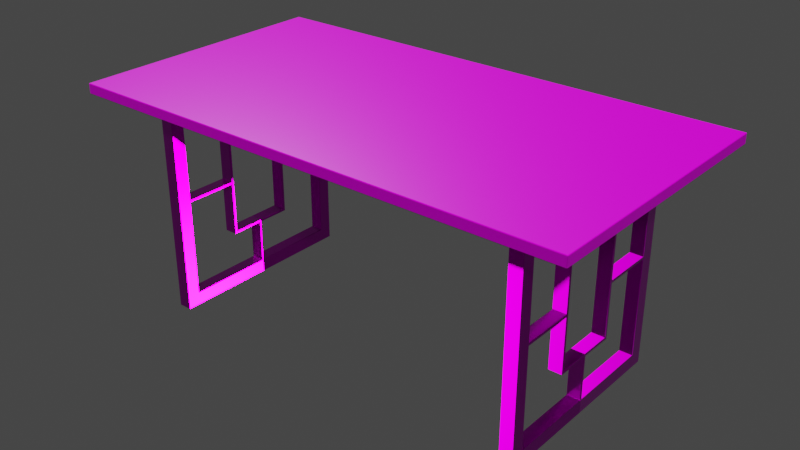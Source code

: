 # Source: Industrial_Table_1_sketchfab.blend  (saved by Blender 2.80.75; exported with 4.5.12 LTS)
import bpy
from mathutils import Matrix  # noqa: F401  (used for matrix-valued properties, if any)

bpy.ops.wm.read_factory_settings(use_empty=True)
scene = bpy.context.scene
scene.name = 'Scene'

# ---- collections
col_collection = bpy.data.collections.new('Collection'); scene.collection.children.link(col_collection)

# ---- images (referenced by path relative to the original .blend; pixels are not part of the script)
import os
ASSET_DIR = os.environ.get("B2B_ASSET_DIR", "")  # directory of the original .blend (textures are referenced by path, not embedded)
HERE = os.path.dirname(os.path.abspath(__file__))  # packed textures are extracted next to this script under _unpacked/

def load_image(name, relpath, width, height, colorspace="sRGB"):
    """Load a texture the original file referenced (path relative to the .blend, or extracted next to this script)."""
    p = next((c for c in (os.path.join(HERE, relpath), os.path.join(ASSET_DIR, relpath)) if relpath and os.path.exists(c)), "")
    if p:
        img = bpy.data.images.load(p, check_existing=True)
        img.name = name
    else:  # same state as the original file: an image datablock whose file is absent (Cycles renders it pink)
        img = bpy.data.images.new(name, width, height)
        img.source = "FILE"
        img.filepath = "//" + (relpath or name)
    img.colorspace_settings.name = colorspace
    return img
img_wood_jpg_001 = load_image('Wood.jpg.001', 'Wood.jpg', 1024, 1024, 'sRGB')
img_wood_normal_jpg_001 = load_image('Wood normal.jpg.001', 'Wood normal.jpg', 1024, 1024, 'Non-Color')
img_steel_normal_tif_001 = load_image('Steel normal.tif.001', 'Steel normal.tif', 1024, 1024, 'Non-Color')
img_steel_roughness_tif_001 = load_image('Steel roughness.tif.001', 'Steel roughness.tif', 1024, 1024, 'Non-Color')
img_steel_jpg_001 = load_image('Steel.jpg.001', 'Steel.jpg', 1024, 1024, 'sRGB')

# ---- materials (node trees are filled in below, after node groups)
mat_table_wood_1 = bpy.data.materials.new('Table wood 1')
mat_table_wood_1.alpha_threshold = 0.0
mat_table_wood_1.use_transparent_shadow = False
mat_table_wood_1.line_color = (0.0, 0.0, 0.0, 1.0)
mat_old_steel = bpy.data.materials.new('Old Steel')
mat_old_steel.use_transparent_shadow = False

# ---- material node trees
mat_table_wood_1.use_nodes = True; mat_table_wood_1.node_tree.nodes.clear()
_N = mat_table_wood_1.node_tree.nodes; _L = mat_table_wood_1.node_tree.links
n0 = _N.new('ShaderNodeOutputMaterial'); n0.name = 'Material Output'; n0.location = (300, 300)
n1 = _N.new('ShaderNodeNormalMap'); n1.name = 'Normal Map'; n1.location = (-281, -107)
n2 = _N.new('ShaderNodeTexImage'); n2.name = 'Image Texture'; n2.location = (-613, 304)
n2.image = img_wood_jpg_001
n3 = _N.new('ShaderNodeBsdfPrincipled'); n3.name = 'Principled BSDF'; n3.location = (10, 300)
n3.distribution = 'GGX'
n3.subsurface_method = 'BURLEY'
n3.inputs[2].default_value = 0.25
n3.inputs[3].default_value = 1.35
n3.inputs[13].default_value = 0.28
n3.inputs[27].default_value = (0.0, 0.0, 0.0, 1.0)
n3.inputs[28].default_value = 1.0
n4 = _N.new('ShaderNodeTexImage'); n4.name = 'Image Texture.001'; n4.location = (-677, -276)
n4.image = img_wood_normal_jpg_001
_L.new(n3.outputs[0], n0.inputs[0])
_L.new(n2.outputs[0], n3.inputs[0])
_L.new(n4.outputs[0], n1.inputs[1])
_L.new(n1.outputs[0], n3.inputs[5])
n0.is_active_output = True
mat_old_steel.use_nodes = True; mat_old_steel.node_tree.nodes.clear()
_N = mat_old_steel.node_tree.nodes; _L = mat_old_steel.node_tree.links
n0 = _N.new('ShaderNodeOutputMaterial'); n0.name = 'Material Output'; n0.location = (300, 300)
n1 = _N.new('ShaderNodeBsdfPrincipled'); n1.name = 'Principled BSDF'; n1.location = (10, 300)
n1.distribution = 'GGX'
n1.subsurface_method = 'BURLEY'
n1.inputs[1].default_value = 1.0
n1.inputs[3].default_value = 2.5
n1.inputs[27].default_value = (0.0, 0.0, 0.0, 1.0)
n1.inputs[28].default_value = 1.0
n2 = _N.new('ShaderNodeTexImage'); n2.name = 'Image Texture'; n2.location = (-570, -201)
n2.image = img_steel_normal_tif_001
n3 = _N.new('ShaderNodeNormalMap'); n3.name = 'Normal Map'; n3.location = (-251, -135)
n4 = _N.new('ShaderNodeTexImage'); n4.name = 'Image Texture.001'; n4.location = (-564, 74)
n4.image = img_steel_roughness_tif_001
n5 = _N.new('ShaderNodeTexImage'); n5.name = 'Image Texture.002'; n5.location = (-752, 332)
n5.image = img_steel_jpg_001
_L.new(n1.outputs[0], n0.inputs[0])
_L.new(n2.outputs[0], n3.inputs[1])
_L.new(n3.outputs[0], n1.inputs[5])
_L.new(n4.outputs[0], n1.inputs[2])
_L.new(n5.outputs[0], n1.inputs[0])
n0.is_active_output = True

# ---- world
world_world = bpy.data.worlds.new('World'); scene.world = world_world
world_world.use_nodes = True; world_world.node_tree.nodes.clear()
_N = world_world.node_tree.nodes; _L = world_world.node_tree.links
n0 = _N.new('ShaderNodeOutputWorld'); n0.name = 'World Output'; n0.location = (300, 300)
n1 = _N.new('ShaderNodeBackground'); n1.name = 'Background'; n1.location = (10, 300)
n1.inputs[0].default_value = (0.05088, 0.05088, 0.05088, 1.0)
_L.new(n1.outputs[0], n0.inputs[0])
n0.is_active_output = True
world_world.color = (0.05088, 0.05088, 0.05088)
world_world.use_sun_shadow = False
world_world.sun_shadow_jitter_overblur = 0.0

# ---- meshes
me_cube = bpy.data.meshes.new('Cube')
me_cube.from_pydata([(0.748, 0.4, 0.673), (0.748, 0.398, 0.675), (0.75, 0.398, 0.673), (0.748, 0.3994, 0.6744), (0.7492, 0.3992, 0.6742), (0.7494, 0.398, 0.6744), (0.7494, 0.3994, 0.673), (0.748, 0.398, 0.645), (0.748, 0.4, 0.647), (0.75, 0.398, 0.647), (0.748, 0.3994, 0.6456), (0.7492, 0.3992, 0.6458), (0.7494, 0.3994, 0.647), (0.7494, 0.398, 0.6456), (0.75, -0.398, 0.673), (0.748, -0.398, 0.675), (0.748, -0.4, 0.673), (0.7494, -0.398, 0.6744), (0.7492, -0.3992, 0.6742), (0.748, -0.3994, 0.6744), (0.7494, -0.3994, 0.673), (0.75, -0.398, 0.647), (0.748, -0.4, 0.647), (0.748, -0.398, 0.645), (0.7494, -0.3994, 0.647), (0.7492, -0.3992, 0.6458), (0.748, -0.3994, 0.6456), (0.7494, -0.398, 0.6456), (-0.748, 0.4, 0.673), (-0.75, 0.398, 0.673), (-0.748, 0.398, 0.675), (-0.7494, 0.3994, 0.673), (-0.7492, 0.3992, 0.6742), (-0.7494, 0.398, 0.6744), (-0.748, 0.3994, 0.6744), (-0.75, 0.398, 0.647), (-0.748, 0.4, 0.647), (-0.748, 0.398, 0.645), (-0.7494, 0.3994, 0.647), (-0.7492, 0.3992, 0.6458), (-0.748, 0.3994, 0.6456), (-0.7494, 0.398, 0.6456), (-0.75, -0.398, 0.673), (-0.748, -0.4, 0.673), (-0.748, -0.398, 0.675), (-0.7494, -0.3994, 0.673), (-0.7492, -0.3992, 0.6742), (-0.748, -0.3994, 0.6744), (-0.7494, -0.398, 0.6744), (-0.748, -0.398, 0.645), (-0.748, -0.4, 0.647), (-0.75, -0.398, 0.647), (-0.748, -0.3994, 0.6456), (-0.7492, -0.3992, 0.6458), (-0.7494, -0.3994, 0.647), (-0.7494, -0.398, 0.6456), (0.5471, 0.0, 0.04), (0.5871, 0.0, 0.04), (0.5871, 0.0, 0.4993), (0.5471, 0.0, 0.4993), (0.5871, 0.0, 0.1687), (0.5471, 0.0, 0.1687), (0.5471, 0.0, 0.6175), (0.5871, 0.0, 0.6175), (-0.5471, 0.0, 0.04), (-0.5871, 0.0, 0.04), (-0.5871, 0.0, 0.4993), (-0.5471, 0.0, 0.4993), (-0.5871, 0.0, 0.1687), (-0.5471, 0.0, 0.1687), (-0.5471, 0.0, 0.6175), (-0.5871, 0.0, 0.6175), (0.5481, 0.258, -1.49e-08), (0.5471, 0.258, 0.001), (0.5481, 0.258, 0.041), (0.5471, 0.259, 0.039), (0.5481, 0.257, 0.04), (0.5481, 0.297, -1.49e-08), (0.5471, 0.297, 0.001), (0.5481, 0.298, 0.001), (0.5471, 0.297, 0.04), (0.5481, 0.298, 0.04), (0.5871, 0.258, 0.001), (0.5861, 0.258, -1.49e-08), (0.5861, 0.257, 0.04), (0.5871, 0.259, 0.039), (0.5861, 0.258, 0.041), (0.5861, 0.297, -1.49e-08), (0.5861, 0.298, 0.001), (0.5871, 0.297, 0.001), (0.5861, 0.298, 0.04), (0.5871, 0.297, 0.04), (0.5471, 0.258, 0.6573), (0.5481, 0.258, 0.6583), (0.5471, 0.297, 0.6573), (0.5481, 0.297, 0.6583), (0.5481, 0.298, 0.6573), (0.5861, 0.298, 0.6573), (0.5861, 0.297, 0.6583), (0.5871, 0.297, 0.6573), (0.5861, 0.258, 0.6583), (0.5871, 0.258, 0.6573), (0.5481, 0.09413, 0.1767), (0.5481, 0.09513, 0.1777), (0.5471, 0.09613, 0.1757), (0.5861, 0.09413, 0.1767), (0.5871, 0.09613, 0.1757), (0.5861, 0.09513, 0.1777), (0.5481, 0.09413, 0.4913), (0.5471, 0.09613, 0.4923), (0.5481, 0.09513, 0.4903), (0.5861, 0.09513, 0.4903), (0.5871, 0.09613, 0.4923), (0.5861, 0.09413, 0.4913), (0.5871, 0.1021, 0.1767), (0.5861, 0.1031, 0.1767), (0.5471, 0.1021, 0.1767), (0.5481, 0.1031, 0.1767), (0.5871, 0.1021, 0.4913), (0.5861, 0.1031, 0.4913), (0.5471, 0.1021, 0.4913), (0.5481, 0.1031, 0.4913), (0.5861, 0.09513, 0.4993), (0.5871, 0.09513, 0.4983), (0.5471, 0.09513, 0.4983), (0.5481, 0.09513, 0.4993), (0.5861, 0.1031, 0.4983), (0.5861, 0.1021, 0.4993), (0.5871, 0.1021, 0.4983), (0.5481, 0.1031, 0.4983), (0.5471, 0.1021, 0.4983), (0.5481, 0.1021, 0.4993), (0.5871, 0.09513, 0.1697), (0.5861, 0.09513, 0.1687), (0.5481, 0.09513, 0.1687), (0.5471, 0.09513, 0.1697), (0.5861, 0.1031, 0.1697), (0.5871, 0.1021, 0.1697), (0.5861, 0.1021, 0.1687), (0.5481, 0.1031, 0.1697), (0.5481, 0.1021, 0.1687), (0.5471, 0.1021, 0.1697), (0.5861, 0.09513, 0.338), (0.5871, 0.09613, 0.338), (0.5471, 0.09613, 0.338), (0.5481, 0.09513, 0.338), (0.5861, 0.1031, 0.339), (0.5871, 0.1021, 0.337), (0.5861, 0.1041, 0.338), (0.5481, 0.1031, 0.339), (0.5481, 0.1041, 0.338), (0.5471, 0.1021, 0.337), (0.5871, 0.09613, 0.33), (0.5861, 0.09513, 0.33), (0.5861, 0.1031, 0.329), (0.5861, 0.1041, 0.33), (0.5871, 0.1021, 0.331), (0.5471, 0.09613, 0.33), (0.5481, 0.09513, 0.33), (0.5471, 0.1021, 0.331), (0.5481, 0.1041, 0.33), (0.5481, 0.1031, 0.329), (0.5861, 0.298, 0.338), (0.5871, 0.297, 0.338), (0.5861, 0.258, 0.339), (0.5861, 0.257, 0.338), (0.5871, 0.259, 0.337), (0.5481, 0.258, 0.339), (0.5471, 0.259, 0.337), (0.5481, 0.257, 0.338), (0.5481, 0.298, 0.338), (0.5471, 0.297, 0.338), (0.5861, 0.258, 0.329), (0.5871, 0.259, 0.331), (0.5861, 0.257, 0.33), (0.5471, 0.297, 0.33), (0.5481, 0.298, 0.33), (0.5871, 0.297, 0.33), (0.5861, 0.298, 0.33), (0.5481, 0.258, 0.329), (0.5481, 0.257, 0.33), (0.5471, 0.259, 0.331), (0.5481, 0.005, 0.1687), (0.5481, 0.004, 0.1677), (0.5471, 0.003, 0.1697), (0.5861, 0.005, 0.1687), (0.5871, 0.003, 0.1697), (0.5861, 0.004, 0.1677), (0.5481, 0.004, 0.1767), (0.5471, 0.004, 0.1757), (0.5871, 0.004, 0.1757), (0.5861, 0.004, 0.1767), (0.5471, 0.004, 0.001), (0.5481, 0.004, -1.49e-08), (0.5471, 0.003, 0.039), (0.5481, 0.004, 0.041), (0.5481, 0.005, 0.04), (0.5861, 0.004, -1.49e-08), (0.5871, 0.004, 0.001), (0.5861, 0.005, 0.04), (0.5861, 0.004, 0.041), (0.5871, 0.003, 0.039), (0.5871, 0.297, 0.6175), (0.5861, 0.298, 0.6175), (0.5481, 0.258, 0.6165), (0.5481, 0.257, 0.6175), (0.5471, 0.259, 0.6185), (0.5871, 0.259, 0.6185), (0.5861, 0.257, 0.6175), (0.5861, 0.258, 0.6165), (0.5471, 0.297, 0.6175), (0.5481, 0.298, 0.6175), (0.5481, 0.004, 0.5003), (0.5481, 0.005, 0.4993), (0.5471, 0.003, 0.4983), (0.5481, 0.004, 0.4913), (0.5471, 0.004, 0.4923), (0.5871, 0.004, 0.4923), (0.5861, 0.004, 0.4913), (0.5861, 0.004, 0.5003), (0.5871, 0.003, 0.4983), (0.5861, 0.005, 0.4993), (0.5481, 0.004, 0.6583), (0.5471, 0.004, 0.6573), (0.5861, 0.004, 0.6583), (0.5871, 0.004, 0.6573), (0.5481, 0.004, 0.6165), (0.5471, 0.003, 0.6185), (0.5481, 0.005, 0.6175), (0.5861, 0.004, 0.6165), (0.5861, 0.005, 0.6175), (0.5871, 0.003, 0.6185), (-0.5471, 0.258, 0.001), (-0.5481, 0.258, -1.49e-08), (-0.5481, 0.258, 0.041), (-0.5481, 0.257, 0.04), (-0.5471, 0.259, 0.039), (-0.5481, 0.297, -1.49e-08), (-0.5481, 0.298, 0.001), (-0.5471, 0.297, 0.001), (-0.5481, 0.298, 0.04), (-0.5471, 0.297, 0.04), (-0.5861, 0.258, -1.49e-08), (-0.5871, 0.258, 0.001), (-0.5861, 0.257, 0.04), (-0.5861, 0.258, 0.041), (-0.5871, 0.259, 0.039), (-0.5861, 0.297, -1.49e-08), (-0.5871, 0.297, 0.001), (-0.5861, 0.298, 0.001), (-0.5871, 0.297, 0.04), (-0.5861, 0.298, 0.04), (-0.5481, 0.258, 0.6583), (-0.5471, 0.258, 0.6573), (-0.5471, 0.297, 0.6573), (-0.5481, 0.298, 0.6573), (-0.5481, 0.297, 0.6583), (-0.5861, 0.298, 0.6573), (-0.5871, 0.297, 0.6573), (-0.5861, 0.297, 0.6583), (-0.5871, 0.258, 0.6573), (-0.5861, 0.258, 0.6583), (-0.5481, 0.09413, 0.1767), (-0.5471, 0.09613, 0.1757), (-0.5481, 0.09513, 0.1777), (-0.5861, 0.09413, 0.1767), (-0.5861, 0.09513, 0.1777), (-0.5871, 0.09613, 0.1757), (-0.5481, 0.09413, 0.4913), (-0.5481, 0.09513, 0.4903), (-0.5471, 0.09613, 0.4923), (-0.5861, 0.09513, 0.4903), (-0.5861, 0.09413, 0.4913), (-0.5871, 0.09613, 0.4923), (-0.5861, 0.1031, 0.1767), (-0.5871, 0.1021, 0.1767), (-0.5481, 0.1031, 0.1767), (-0.5471, 0.1021, 0.1767), (-0.5861, 0.1031, 0.4913), (-0.5871, 0.1021, 0.4913), (-0.5481, 0.1031, 0.4913), (-0.5471, 0.1021, 0.4913), (-0.5871, 0.09513, 0.4983), (-0.5861, 0.09513, 0.4993), (-0.5481, 0.09513, 0.4993), (-0.5471, 0.09513, 0.4983), (-0.5861, 0.1031, 0.4983), (-0.5871, 0.1021, 0.4983), (-0.5861, 0.1021, 0.4993), (-0.5481, 0.1031, 0.4983), (-0.5481, 0.1021, 0.4993), (-0.5471, 0.1021, 0.4983), (-0.5861, 0.09513, 0.1687), (-0.5871, 0.09513, 0.1697), (-0.5471, 0.09513, 0.1697), (-0.5481, 0.09513, 0.1687), (-0.5861, 0.1031, 0.1697), (-0.5861, 0.1021, 0.1687), (-0.5871, 0.1021, 0.1697), (-0.5481, 0.1031, 0.1697), (-0.5471, 0.1021, 0.1697), (-0.5481, 0.1021, 0.1687), (-0.5871, 0.09613, 0.338), (-0.5861, 0.09513, 0.338), (-0.5481, 0.09513, 0.338), (-0.5471, 0.09613, 0.338), (-0.5861, 0.1031, 0.339), (-0.5861, 0.1041, 0.338), (-0.5871, 0.1021, 0.337), (-0.5481, 0.1031, 0.339), (-0.5471, 0.1021, 0.337), (-0.5481, 0.1041, 0.338), (-0.5861, 0.09513, 0.33), (-0.5871, 0.09613, 0.33), (-0.5871, 0.1021, 0.331), (-0.5861, 0.1041, 0.33), (-0.5861, 0.1031, 0.329), (-0.5481, 0.09513, 0.33), (-0.5471, 0.09613, 0.33), (-0.5481, 0.1031, 0.329), (-0.5481, 0.1041, 0.33), (-0.5471, 0.1021, 0.331), (-0.5871, 0.297, 0.338), (-0.5861, 0.298, 0.338), (-0.5871, 0.259, 0.337), (-0.5861, 0.257, 0.338), (-0.5861, 0.258, 0.339), (-0.5481, 0.258, 0.339), (-0.5481, 0.257, 0.338), (-0.5471, 0.259, 0.337), (-0.5471, 0.297, 0.338), (-0.5481, 0.298, 0.338), (-0.5861, 0.258, 0.329), (-0.5861, 0.257, 0.33), (-0.5871, 0.259, 0.331), (-0.5481, 0.298, 0.33), (-0.5471, 0.297, 0.33), (-0.5861, 0.298, 0.33), (-0.5871, 0.297, 0.33), (-0.5481, 0.258, 0.329), (-0.5471, 0.259, 0.331), (-0.5481, 0.257, 0.33), (-0.5481, 0.005, 0.1687), (-0.5471, 0.003, 0.1697), (-0.5481, 0.004, 0.1677), (-0.5861, 0.005, 0.1687), (-0.5861, 0.004, 0.1677), (-0.5871, 0.003, 0.1697), (-0.5471, 0.004, 0.1757), (-0.5481, 0.004, 0.1767), (-0.5861, 0.004, 0.1767), (-0.5871, 0.004, 0.1757), (-0.5481, 0.004, -1.49e-08), (-0.5471, 0.004, 0.001), (-0.5481, 0.005, 0.04), (-0.5481, 0.004, 0.041), (-0.5471, 0.003, 0.039), (-0.5871, 0.004, 0.001), (-0.5861, 0.004, -1.49e-08), (-0.5861, 0.005, 0.04), (-0.5871, 0.003, 0.039), (-0.5861, 0.004, 0.041), (-0.5861, 0.298, 0.6175), (-0.5871, 0.297, 0.6175), (-0.5471, 0.259, 0.6185), (-0.5481, 0.257, 0.6175), (-0.5481, 0.258, 0.6165), (-0.5861, 0.258, 0.6165), (-0.5861, 0.257, 0.6175), (-0.5871, 0.259, 0.6185), (-0.5481, 0.298, 0.6175), (-0.5471, 0.297, 0.6175), (-0.5481, 0.004, 0.5003), (-0.5471, 0.003, 0.4983), (-0.5481, 0.005, 0.4993), (-0.5471, 0.004, 0.4923), (-0.5481, 0.004, 0.4913), (-0.5861, 0.004, 0.4913), (-0.5871, 0.004, 0.4923), (-0.5861, 0.004, 0.5003), (-0.5861, 0.005, 0.4993), (-0.5871, 0.003, 0.4983), (-0.5471, 0.004, 0.6573), (-0.5481, 0.004, 0.6583), (-0.5871, 0.004, 0.6573), (-0.5861, 0.004, 0.6583), (-0.5481, 0.004, 0.6165), (-0.5481, 0.005, 0.6175), (-0.5471, 0.003, 0.6185), (-0.5861, 0.004, 0.6165), (-0.5871, 0.003, 0.6185), (-0.5861, 0.005, 0.6175), (0.5471, -0.258, 0.001), (0.5481, -0.258, -1.49e-08), (0.5481, -0.258, 0.041), (0.5481, -0.257, 0.04), (0.5471, -0.259, 0.039), (0.5481, -0.297, -1.49e-08), (0.5481, -0.298, 0.001), (0.5471, -0.297, 0.001), (0.5481, -0.298, 0.04), (0.5471, -0.297, 0.04), (0.5861, -0.258, -1.49e-08), (0.5871, -0.258, 0.001), (0.5861, -0.257, 0.04), (0.5861, -0.258, 0.041), (0.5871, -0.259, 0.039), (0.5861, -0.297, -1.49e-08), (0.5871, -0.297, 0.001), (0.5861, -0.298, 0.001), (0.5871, -0.297, 0.04), (0.5861, -0.298, 0.04), (0.5481, -0.258, 0.6583), (0.5471, -0.258, 0.6573), (0.5471, -0.297, 0.6573), (0.5481, -0.298, 0.6573), (0.5481, -0.297, 0.6583), (0.5861, -0.298, 0.6573), (0.5871, -0.297, 0.6573), (0.5861, -0.297, 0.6583), (0.5871, -0.258, 0.6573), (0.5861, -0.258, 0.6583), (0.5481, 0.0, -1.49e-08), (0.5471, 0.0, 0.001), (0.5871, 0.0, 0.001), (0.5861, 0.0, -1.49e-08), (0.5481, -0.09413, 0.1767), (0.5471, -0.09613, 0.1757), (0.5481, -0.09513, 0.1777), (0.5861, -0.09413, 0.1767), (0.5861, -0.09513, 0.1777), (0.5871, -0.09613, 0.1757), (0.5481, -0.09413, 0.4913), (0.5481, -0.09513, 0.4903), (0.5471, -0.09613, 0.4923), (0.5861, -0.09513, 0.4903), (0.5861, -0.09413, 0.4913), (0.5871, -0.09613, 0.4923), (0.5861, -0.1031, 0.1767), (0.5871, -0.1021, 0.1767), (0.5481, -0.1031, 0.1767), (0.5471, -0.1021, 0.1767), (0.5861, -0.1031, 0.4913), (0.5871, -0.1021, 0.4913), (0.5481, -0.1031, 0.4913), (0.5471, -0.1021, 0.4913), (0.5871, -0.09513, 0.4983), (0.5861, -0.09513, 0.4993), (0.5481, -0.09513, 0.4993), (0.5471, -0.09513, 0.4983), (0.5861, -0.1031, 0.4983), (0.5871, -0.1021, 0.4983), (0.5861, -0.1021, 0.4993), (0.5481, -0.1031, 0.4983), (0.5481, -0.1021, 0.4993), (0.5471, -0.1021, 0.4983), (0.5871, 0.0, 0.4923), (0.5861, 0.0, 0.4913), (0.5481, 0.0, 0.4913), (0.5471, 0.0, 0.4923), (0.5861, -0.09513, 0.1687), (0.5871, -0.09513, 0.1697), (0.5471, -0.09513, 0.1697), (0.5481, -0.09513, 0.1687), (0.5861, -0.1031, 0.1697), (0.5861, -0.1021, 0.1687), (0.5871, -0.1021, 0.1697), (0.5481, -0.1031, 0.1697), (0.5471, -0.1021, 0.1697), (0.5481, -0.1021, 0.1687), (0.5861, 0.0, 0.1767), (0.5871, 0.0, 0.1757), (0.5471, 0.0, 0.1757), (0.5481, 0.0, 0.1767), (0.5871, -0.09613, 0.338), (0.5861, -0.09513, 0.338), (0.5481, -0.09513, 0.338), (0.5471, -0.09613, 0.338), (0.5861, -0.1031, 0.339), (0.5861, -0.1041, 0.338), (0.5871, -0.1021, 0.337), (0.5481, -0.1031, 0.339), (0.5471, -0.1021, 0.337), (0.5481, -0.1041, 0.338), (0.5861, -0.09513, 0.33), (0.5871, -0.09613, 0.33), (0.5871, -0.1021, 0.331), (0.5861, -0.1041, 0.33), (0.5861, -0.1031, 0.329), (0.5481, -0.09513, 0.33), (0.5471, -0.09613, 0.33), (0.5481, -0.1031, 0.329), (0.5481, -0.1041, 0.33), (0.5471, -0.1021, 0.331), (0.5871, -0.297, 0.338), (0.5861, -0.298, 0.338), (0.5871, -0.259, 0.337), (0.5861, -0.257, 0.338), (0.5861, -0.258, 0.339), (0.5481, -0.258, 0.339), (0.5481, -0.257, 0.338), (0.5471, -0.259, 0.337), (0.5471, -0.297, 0.338), (0.5481, -0.298, 0.338), (0.5861, -0.258, 0.329), (0.5861, -0.257, 0.33), (0.5871, -0.259, 0.331), (0.5481, -0.298, 0.33), (0.5471, -0.297, 0.33), (0.5861, -0.298, 0.33), (0.5871, -0.297, 0.33), (0.5481, -0.258, 0.329), (0.5471, -0.259, 0.331), (0.5481, -0.257, 0.33), (0.5481, -0.005, 0.1687), (0.5471, -0.003, 0.1697), (0.5481, -0.004, 0.1677), (0.5861, -0.005, 0.1687), (0.5861, -0.004, 0.1677), (0.5871, -0.003, 0.1697), (0.5471, -0.004, 0.1757), (0.5481, -0.004, 0.1767), (0.5861, -0.004, 0.1767), (0.5871, -0.004, 0.1757), (0.5481, -0.004, -1.49e-08), (0.5471, -0.004, 0.001), (0.5481, -0.005, 0.04), (0.5481, -0.004, 0.041), (0.5471, -0.003, 0.039), (0.5871, -0.004, 0.001), (0.5861, -0.004, -1.49e-08), (0.5861, -0.005, 0.04), (0.5871, -0.003, 0.039), (0.5861, -0.004, 0.041), (0.5861, -0.298, 0.6175), (0.5871, -0.297, 0.6175), (0.5471, -0.259, 0.6185), (0.5481, -0.257, 0.6175), (0.5481, -0.258, 0.6165), (0.5861, -0.258, 0.6165), (0.5861, -0.257, 0.6175), (0.5871, -0.259, 0.6185), (0.5481, -0.298, 0.6175), (0.5471, -0.297, 0.6175), (0.5861, 0.0, 0.6583), (0.5871, 0.0, 0.6573), (0.5471, 0.0, 0.6573), (0.5481, 0.0, 0.6583), (0.5481, -0.004, 0.5003), (0.5471, -0.003, 0.4983), (0.5481, -0.005, 0.4993), (0.5471, -0.004, 0.4923), (0.5481, -0.004, 0.4913), (0.5861, -0.004, 0.4913), (0.5871, -0.004, 0.4923), (0.5861, -0.004, 0.5003), (0.5861, -0.005, 0.4993), (0.5871, -0.003, 0.4983), (0.5471, -0.004, 0.6573), (0.5481, -0.004, 0.6583), (0.5871, -0.004, 0.6573), (0.5861, -0.004, 0.6583), (0.5481, -0.004, 0.6165), (0.5481, -0.005, 0.6175), (0.5471, -0.003, 0.6185), (0.5861, -0.004, 0.6165), (0.5871, -0.003, 0.6185), (0.5861, -0.005, 0.6175), (-0.5481, -0.258, -1.49e-08), (-0.5471, -0.258, 0.001), (-0.5481, -0.258, 0.041), (-0.5471, -0.259, 0.039), (-0.5481, -0.257, 0.04), (-0.5481, -0.297, -1.49e-08), (-0.5471, -0.297, 0.001), (-0.5481, -0.298, 0.001), (-0.5471, -0.297, 0.04), (-0.5481, -0.298, 0.04), (-0.5871, -0.258, 0.001), (-0.5861, -0.258, -1.49e-08), (-0.5861, -0.257, 0.04), (-0.5871, -0.259, 0.039), (-0.5861, -0.258, 0.041), (-0.5861, -0.297, -1.49e-08), (-0.5861, -0.298, 0.001), (-0.5871, -0.297, 0.001), (-0.5861, -0.298, 0.04), (-0.5871, -0.297, 0.04), (-0.5471, -0.258, 0.6573), (-0.5481, -0.258, 0.6583), (-0.5471, -0.297, 0.6573), (-0.5481, -0.297, 0.6583), (-0.5481, -0.298, 0.6573), (-0.5861, -0.298, 0.6573), (-0.5861, -0.297, 0.6583), (-0.5871, -0.297, 0.6573), (-0.5861, -0.258, 0.6583), (-0.5871, -0.258, 0.6573), (-0.5471, 0.0, 0.001), (-0.5481, 0.0, -1.49e-08), (-0.5861, 0.0, -1.49e-08), (-0.5871, 0.0, 0.001), (-0.5481, -0.09413, 0.1767), (-0.5481, -0.09513, 0.1777), (-0.5471, -0.09613, 0.1757), (-0.5861, -0.09413, 0.1767), (-0.5871, -0.09613, 0.1757), (-0.5861, -0.09513, 0.1777), (-0.5481, -0.09413, 0.4913), (-0.5471, -0.09613, 0.4923), (-0.5481, -0.09513, 0.4903), (-0.5861, -0.09513, 0.4903), (-0.5871, -0.09613, 0.4923), (-0.5861, -0.09413, 0.4913), (-0.5871, -0.1021, 0.1767), (-0.5861, -0.1031, 0.1767), (-0.5471, -0.1021, 0.1767), (-0.5481, -0.1031, 0.1767), (-0.5871, -0.1021, 0.4913), (-0.5861, -0.1031, 0.4913), (-0.5471, -0.1021, 0.4913), (-0.5481, -0.1031, 0.4913), (-0.5861, -0.09513, 0.4993), (-0.5871, -0.09513, 0.4983), (-0.5471, -0.09513, 0.4983), (-0.5481, -0.09513, 0.4993), (-0.5861, -0.1031, 0.4983), (-0.5861, -0.1021, 0.4993), (-0.5871, -0.1021, 0.4983), (-0.5481, -0.1031, 0.4983), (-0.5471, -0.1021, 0.4983), (-0.5481, -0.1021, 0.4993), (-0.5861, 0.0, 0.4913), (-0.5871, 0.0, 0.4923), (-0.5471, 0.0, 0.4923), (-0.5481, 0.0, 0.4913), (-0.5871, -0.09513, 0.1697), (-0.5861, -0.09513, 0.1687), (-0.5481, -0.09513, 0.1687), (-0.5471, -0.09513, 0.1697), (-0.5861, -0.1031, 0.1697), (-0.5871, -0.1021, 0.1697), (-0.5861, -0.1021, 0.1687), (-0.5481, -0.1031, 0.1697), (-0.5481, -0.1021, 0.1687), (-0.5471, -0.1021, 0.1697), (-0.5871, 0.0, 0.1757), (-0.5861, 0.0, 0.1767), (-0.5481, 0.0, 0.1767), (-0.5471, 0.0, 0.1757), (-0.5861, -0.09513, 0.338), (-0.5871, -0.09613, 0.338), (-0.5471, -0.09613, 0.338), (-0.5481, -0.09513, 0.338), (-0.5861, -0.1031, 0.339), (-0.5871, -0.1021, 0.337), (-0.5861, -0.1041, 0.338), (-0.5481, -0.1031, 0.339), (-0.5481, -0.1041, 0.338), (-0.5471, -0.1021, 0.337), (-0.5871, -0.09613, 0.33), (-0.5861, -0.09513, 0.33), (-0.5861, -0.1031, 0.329), (-0.5861, -0.1041, 0.33), (-0.5871, -0.1021, 0.331), (-0.5471, -0.09613, 0.33), (-0.5481, -0.09513, 0.33), (-0.5471, -0.1021, 0.331), (-0.5481, -0.1041, 0.33), (-0.5481, -0.1031, 0.329), (-0.5861, -0.298, 0.338), (-0.5871, -0.297, 0.338), (-0.5861, -0.258, 0.339), (-0.5861, -0.257, 0.338), (-0.5871, -0.259, 0.337), (-0.5481, -0.258, 0.339), (-0.5471, -0.259, 0.337), (-0.5481, -0.257, 0.338), (-0.5481, -0.298, 0.338), (-0.5471, -0.297, 0.338), (-0.5861, -0.258, 0.329), (-0.5871, -0.259, 0.331), (-0.5861, -0.257, 0.33), (-0.5471, -0.297, 0.33), (-0.5481, -0.298, 0.33), (-0.5871, -0.297, 0.33), (-0.5861, -0.298, 0.33), (-0.5481, -0.258, 0.329), (-0.5481, -0.257, 0.33), (-0.5471, -0.259, 0.331), (-0.5481, -0.005, 0.1687), (-0.5481, -0.004, 0.1677), (-0.5471, -0.003, 0.1697), (-0.5861, -0.005, 0.1687), (-0.5871, -0.003, 0.1697), (-0.5861, -0.004, 0.1677), (-0.5481, -0.004, 0.1767), (-0.5471, -0.004, 0.1757), (-0.5871, -0.004, 0.1757), (-0.5861, -0.004, 0.1767), (-0.5471, -0.004, 0.001), (-0.5481, -0.004, -1.49e-08), (-0.5471, -0.003, 0.039), (-0.5481, -0.004, 0.041), (-0.5481, -0.005, 0.04), (-0.5861, -0.004, -1.49e-08), (-0.5871, -0.004, 0.001), (-0.5861, -0.005, 0.04), (-0.5861, -0.004, 0.041), (-0.5871, -0.003, 0.039), (-0.5871, -0.297, 0.6175), (-0.5861, -0.298, 0.6175), (-0.5481, -0.258, 0.6165), (-0.5481, -0.257, 0.6175), (-0.5471, -0.259, 0.6185), (-0.5871, -0.259, 0.6185), (-0.5861, -0.257, 0.6175), (-0.5861, -0.258, 0.6165), (-0.5471, -0.297, 0.6175), (-0.5481, -0.298, 0.6175), (-0.5871, 0.0, 0.6573), (-0.5861, 0.0, 0.6583), (-0.5481, 0.0, 0.6583), (-0.5471, 0.0, 0.6573), (-0.5481, -0.004, 0.5003), (-0.5481, -0.005, 0.4993), (-0.5471, -0.003, 0.4983), (-0.5481, -0.004, 0.4913), (-0.5471, -0.004, 0.4923), (-0.5871, -0.004, 0.4923), (-0.5861, -0.004, 0.4913), (-0.5861, -0.004, 0.5003), (-0.5871, -0.003, 0.4983), (-0.5861, -0.005, 0.4993), (-0.5481, -0.004, 0.6583), (-0.5471, -0.004, 0.6573), (-0.5861, -0.004, 0.6583), (-0.5871, -0.004, 0.6573), (-0.5481, -0.004, 0.6165), (-0.5471, -0.003, 0.6185), (-0.5481, -0.005, 0.6175), (-0.5861, -0.004, 0.6165), (-0.5861, -0.005, 0.6175), (-0.5871, -0.003, 0.6185)], [], [(37, 7, 23, 49), (51, 42, 29, 35), (22, 16, 43, 50), (1, 30, 44, 15), (9, 2, 14, 21), (0, 3, 4, 6), (1, 5, 4, 3), (2, 6, 4, 5), (7, 10, 11, 13), (8, 12, 11, 10), (9, 13, 11, 12), (14, 17, 18, 20), (15, 19, 18, 17), (16, 20, 18, 19), (21, 24, 25, 27), (22, 26, 25, 24), (23, 27, 25, 26), (28, 31, 32, 34), (29, 33, 32, 31), (30, 34, 32, 33), (35, 38, 39, 41), (36, 40, 39, 38), (37, 41, 39, 40), (42, 45, 46, 48), (43, 47, 46, 45), (44, 48, 46, 47), (49, 52, 53, 55), (50, 54, 53, 52), (51, 55, 53, 54), (37, 49, 55, 41), (41, 55, 51, 35), (7, 37, 40, 10), (10, 40, 36, 8), (2, 9, 12, 6), (6, 12, 8, 0), (50, 43, 45, 54), (54, 45, 42, 51), (16, 22, 24, 20), (20, 24, 21, 14), (28, 36, 38, 31), (31, 38, 35, 29), (15, 44, 47, 19), (19, 47, 43, 16), (1, 15, 17, 5), (5, 17, 14, 2), (49, 23, 26, 52), (52, 26, 22, 50), (44, 30, 33, 48), (48, 33, 29, 42), (30, 1, 3, 34), (34, 3, 0, 28), (23, 7, 13, 27), (27, 13, 9, 21), (36, 28, 0, 8), (72, 83, 197, 193), (90, 81, 176, 178), (82, 85, 201, 198), (198, 201, 57, 424), (73, 75, 80, 78), (207, 101, 225, 231), (92, 206, 227, 223), (98, 95, 93, 100), (231, 225, 545, 63), (207, 202, 99, 101), (194, 192, 423, 56), (188, 473, 470, 191), (205, 208, 230, 228), (109, 120, 151, 144), (125, 213, 221, 122), (149, 121, 119, 146), (117, 161, 154, 115), (106, 190, 186, 132), (106, 114, 156, 152), (133, 185, 182, 134), (226, 229, 219, 212), (109, 216, 214, 124), (123, 220, 217, 112), (143, 147, 118, 112), (220, 58, 456, 217), (223, 227, 62, 546), (220, 231, 63, 58), (152, 156, 147, 143), (121, 129, 126, 119), (190, 471, 60, 186), (135, 184, 189, 104), (187, 200, 195, 183), (193, 197, 425, 422), (186, 60, 57, 201), (109, 124, 130, 120), (158, 153, 142, 145), (156, 173, 166, 147), (144, 151, 159, 157), (116, 141, 135, 104), (115, 136, 139, 117), (106, 132, 137, 114), (150, 148, 165, 169), (162, 170, 211, 203), (151, 168, 181, 159), (171, 168, 206, 210), (166, 163, 202, 207), (210, 206, 92, 94), (74, 86, 172, 179), (84, 76, 196, 199), (89, 91, 85, 82), (173, 177, 163, 166), (160, 180, 174, 155), (113, 218, 215, 108), (103, 107, 153, 158), (157, 159, 116, 104), (134, 140, 138, 133), (85, 91, 177, 173), (79, 81, 90, 88), (75, 73, 192, 194), (80, 75, 181, 175), (184, 61, 472, 189), (167, 164, 209, 204), (175, 181, 168, 171), (184, 194, 56, 61), (178, 176, 170, 162), (122, 127, 131, 125), (224, 222, 547, 544), (237, 233, 242, 247), (218, 457, 458, 215), (145, 142, 111, 110), (118, 128, 123, 112), (227, 214, 59, 62), (102, 188, 191, 105), (100, 93, 222, 224), (203, 211, 96, 97), (216, 459, 59, 214), (236, 356, 353, 232), (251, 337, 335, 240), (243, 357, 360, 246), (357, 601, 65, 360), (233, 352, 358, 242), (369, 390, 384, 260), (261, 385, 383, 252), (253, 382, 388, 364), (390, 71, 720, 384), (369, 260, 258, 363), (356, 64, 598, 353), (349, 350, 647, 648), (365, 387, 391, 368), (270, 305, 310, 281), (284, 283, 380, 374), (309, 306, 278, 280), (276, 274, 316, 319), (267, 293, 347, 351), (277, 263, 294, 300), (292, 295, 342, 345), (386, 372, 379, 389), (270, 285, 373, 375), (282, 273, 378, 381), (302, 273, 279, 308), (381, 378, 633, 66), (382, 723, 70, 388), (381, 66, 71, 390), (313, 302, 308, 314), (280, 278, 286, 289), (351, 347, 68, 646), (264, 317, 312, 266), (346, 344, 355, 361), (352, 599, 600, 358), (347, 360, 65, 68), (270, 281, 291, 285), (317, 304, 303, 312), (314, 308, 324, 334), (305, 318, 321, 310), (294, 263, 348, 343), (274, 276, 299, 296), (267, 275, 298, 293), (311, 328, 325, 307), (324, 369, 363, 322), (310, 321, 340, 329), (330, 371, 364, 329), (337, 323, 331, 335), (371, 254, 253, 364), (244, 359, 354, 235), (238, 249, 251, 240), (248, 243, 246, 250), (334, 324, 322, 338), (320, 315, 333, 341), (272, 268, 376, 377), (318, 263, 277, 321), (267, 313, 314, 275), (295, 292, 297, 301), (246, 334, 338, 250), (234, 339, 332, 245), (232, 239, 241, 236), (241, 336, 340, 236), (343, 348, 649, 69), (327, 366, 367, 326), (336, 330, 329, 340), (343, 69, 64, 356), (323, 362, 370, 331), (283, 284, 290, 288), (385, 721, 722, 383), (397, 393, 402, 407), (377, 376, 635, 632), (304, 269, 271, 303), (279, 273, 282, 287), (388, 70, 67, 373), (262, 265, 350, 349), (259, 261, 252, 256), (362, 257, 255, 370), (375, 373, 67, 634), (396, 528, 525, 392), (411, 509, 507, 400), (403, 529, 532, 406), (524, 422, 425, 530), (393, 524, 530, 402), (541, 566, 560, 420), (421, 561, 559, 412), (413, 558, 564, 536), (566, 63, 545, 560), (541, 420, 418, 535), (529, 424, 57, 532), (537, 563, 567, 540), (426, 429, 522, 521), (434, 477, 482, 445), (448, 447, 556, 550), (481, 478, 442, 444), (440, 438, 488, 491), (431, 461, 519, 523), (441, 427, 462, 468), (553, 552, 458, 457), (460, 463, 514, 517), (434, 449, 549, 551), (446, 437, 554, 557), (474, 437, 443, 480), (557, 554, 456, 58), (573, 583, 579, 568), (551, 549, 59, 459), (521, 522, 470, 473), (444, 442, 450, 453), (519, 532, 57, 60), (428, 489, 484, 430), (485, 474, 480, 486), (523, 519, 60, 471), (515, 520, 472, 61), (434, 445, 455, 449), (489, 476, 475, 484), (486, 480, 496, 506), (477, 490, 493, 482), (462, 427, 520, 515), (438, 440, 467, 464), (431, 439, 466, 461), (483, 500, 497, 479), (496, 541, 535, 494), (482, 493, 512, 501), (502, 543, 536, 501), (509, 495, 503, 507), (543, 414, 413, 536), (404, 531, 526, 395), (398, 409, 411, 400), (408, 403, 406, 410), (506, 496, 494, 510), (492, 487, 505, 513), (436, 432, 552, 553), (490, 427, 441, 493), (431, 485, 486, 439), (463, 460, 465, 469), (406, 506, 510, 410), (394, 511, 504, 405), (392, 399, 401, 396), (401, 508, 512, 396), (518, 516, 527, 533), (499, 538, 539, 498), (508, 502, 501, 512), (515, 61, 56, 528), (495, 534, 542, 503), (447, 448, 454, 452), (564, 62, 59, 549), (558, 546, 62, 564), (557, 58, 63, 566), (476, 433, 435, 475), (443, 437, 446, 451), (561, 544, 547, 559), (528, 56, 423, 525), (419, 421, 412, 416), (534, 417, 415, 542), (562, 548, 555, 565), (568, 579, 705, 701), (586, 577, 684, 686), (578, 581, 709, 706), (701, 705, 600, 599), (569, 571, 576, 574), (715, 597, 737, 743), (588, 714, 739, 735), (594, 591, 589, 596), (743, 737, 720, 71), (715, 710, 595, 597), (706, 709, 65, 601), (713, 716, 742, 740), (602, 696, 699, 605), (609, 620, 659, 652), (625, 725, 733, 622), (657, 621, 619, 654), (617, 669, 662, 615), (606, 698, 694, 636), (606, 614, 664, 660), (730, 632, 635, 727), (637, 693, 690, 638), (609, 728, 726, 624), (623, 732, 729, 612), (651, 655, 618, 612), (732, 66, 633, 729), (728, 634, 67, 726), (696, 648, 647, 699), (621, 629, 626, 619), (694, 68, 65, 709), (639, 692, 697, 604), (660, 664, 655, 651), (698, 646, 68, 694), (692, 69, 649, 697), (609, 624, 630, 620), (666, 661, 650, 653), (664, 681, 674, 655), (652, 659, 667, 665), (616, 645, 639, 604), (615, 640, 643, 617), (606, 636, 641, 614), (658, 656, 673, 677), (670, 678, 719, 711), (659, 676, 689, 667), (679, 676, 714, 718), (674, 671, 710, 715), (718, 714, 588, 590), (570, 582, 680, 687), (580, 572, 704, 707), (585, 587, 581, 578), (681, 685, 671, 674), (668, 688, 682, 663), (613, 730, 727, 608), (603, 607, 661, 666), (665, 667, 616, 604), (638, 644, 642, 637), (581, 587, 685, 681), (575, 577, 586, 584), (571, 569, 700, 702), (576, 571, 689, 683), (695, 708, 703, 691), (675, 672, 717, 712), (683, 689, 676, 679), (692, 702, 64, 69), (686, 684, 678, 670), (622, 627, 631, 625), (739, 726, 67, 70), (735, 739, 70, 723), (732, 743, 71, 66), (653, 650, 611, 610), (618, 628, 623, 612), (736, 734, 722, 721), (702, 700, 598, 64), (596, 589, 734, 736), (711, 719, 592, 593), (738, 741, 731, 724), (74, 75, 76), (77, 78, 79), (84, 85, 86), (87, 88, 89), (94, 95, 96), (97, 98, 99), (102, 103, 104), (105, 106, 107), (108, 109, 110), (111, 112, 113), (126, 127, 128), (129, 130, 131), (136, 137, 138), (139, 140, 141), (146, 147, 148), (149, 150, 151), (154, 155, 156), (159, 160, 161), (164, 165, 166), (167, 168, 169), (172, 173, 174), (179, 180, 181), (182, 183, 184), (185, 186, 187), (194, 195, 196), (199, 200, 201), (204, 205, 206), (207, 208, 209), (212, 213, 214), (219, 220, 221), (226, 227, 228), (229, 230, 231), (234, 235, 236), (237, 238, 239), (244, 245, 246), (247, 248, 249), (254, 255, 256), (257, 258, 259), (262, 263, 264), (265, 266, 267), (268, 269, 270), (271, 272, 273), (286, 287, 288), (289, 290, 291), (296, 297, 298), (299, 300, 301), (306, 307, 308), (309, 310, 311), (314, 315, 316), (319, 320, 321), (324, 325, 326), (327, 328, 329), (332, 333, 334), (339, 340, 341), (342, 343, 344), (345, 346, 347), (354, 355, 356), (359, 360, 361), (364, 365, 366), (367, 368, 369), (372, 373, 374), (379, 380, 381), (386, 387, 388), (389, 390, 391), (394, 395, 396), (397, 398, 399), (404, 405, 406), (407, 408, 409), (414, 415, 416), (417, 418, 419), (426, 427, 428), (429, 430, 431), (432, 433, 434), (435, 436, 437), (450, 451, 452), (453, 454, 455), (464, 465, 466), (467, 468, 469), (478, 479, 480), (481, 482, 483), (486, 487, 488), (491, 492, 493), (496, 497, 498), (499, 500, 501), (504, 505, 506), (511, 512, 513), (514, 515, 516), (517, 518, 519), (526, 527, 528), (531, 532, 533), (536, 537, 538), (539, 540, 541), (548, 549, 550), (555, 556, 557), (562, 563, 564), (565, 566, 567), (570, 571, 572), (573, 574, 575), (580, 581, 582), (583, 584, 585), (590, 591, 592), (593, 594, 595), (602, 603, 604), (605, 606, 607), (608, 609, 610), (611, 612, 613), (626, 627, 628), (629, 630, 631), (640, 641, 642), (643, 644, 645), (654, 655, 656), (657, 658, 659), (662, 663, 664), (667, 668, 669), (672, 673, 674), (675, 676, 677), (680, 681, 682), (687, 688, 689), (690, 691, 692), (693, 694, 695), (702, 703, 704), (707, 708, 709), (712, 713, 714), (715, 716, 717), (724, 725, 726), (731, 732, 733), (738, 739, 740), (741, 742, 743), (77, 72, 73, 78), (81, 79, 78, 80), (87, 77, 79, 88), (91, 89, 88, 90), (83, 87, 89, 82), (86, 74, 76, 84), (93, 95, 94, 92), (95, 98, 97, 96), (98, 100, 101, 99), (203, 97, 99, 202), (172, 86, 85, 173), (176, 81, 80, 175), (193, 422, 423, 192), (196, 76, 75, 194), (198, 424, 425, 197), (201, 85, 84, 199), (107, 103, 102, 105), (113, 108, 110, 111), (153, 107, 106, 152), (145, 110, 109, 144), (156, 114, 115, 154), (151, 120, 121, 149), (126, 129, 131, 127), (125, 131, 130, 124), (127, 122, 123, 128), (119, 126, 128, 118), (129, 121, 120, 130), (214, 227, 226, 212), (216, 109, 108, 215), (218, 113, 112, 217), (138, 140, 139, 136), (137, 132, 133, 138), (140, 134, 135, 141), (114, 137, 136, 115), (117, 139, 141, 116), (185, 133, 132, 186), (189, 472, 473, 188), (191, 470, 471, 190), (111, 142, 143, 112), (158, 145, 144, 157), (118, 147, 146, 119), (148, 150, 149, 146), (142, 153, 152, 143), (103, 158, 157, 104), (116, 159, 161, 117), (154, 161, 160, 155), (178, 162, 163, 177), (209, 164, 166, 207), (211, 170, 171, 210), (164, 167, 169, 165), (170, 176, 175, 171), (90, 178, 177, 91), (74, 179, 181, 75), (174, 180, 179, 172), (147, 166, 165, 148), (150, 169, 168, 151), (155, 174, 173, 156), (159, 181, 180, 160), (134, 182, 184, 135), (104, 189, 188, 102), (105, 191, 190, 106), (182, 185, 187, 183), (72, 193, 192, 73), (82, 198, 197, 83), (195, 200, 199, 196), (183, 195, 194, 184), (186, 201, 200, 187), (162, 203, 202, 163), (167, 204, 206, 168), (96, 211, 210, 94), (208, 205, 204, 209), (219, 229, 231, 220), (223, 546, 547, 222), (225, 101, 100, 224), (230, 208, 207, 231), (124, 214, 213, 125), (459, 216, 215, 458), (457, 218, 217, 456), (122, 221, 220, 123), (221, 213, 212, 219), (92, 223, 222, 93), (545, 225, 224, 544), (205, 228, 227, 206), (229, 226, 228, 230), (239, 232, 233, 237), (241, 239, 238, 240), (249, 238, 237, 247), (251, 249, 248, 250), (243, 248, 247, 242), (244, 235, 234, 245), (253, 254, 256, 252), (255, 257, 259, 256), (258, 260, 261, 259), (363, 258, 257, 362), (334, 246, 245, 332), (336, 241, 240, 335), (353, 598, 599, 352), (356, 236, 235, 354), (358, 600, 601, 357), (359, 244, 246, 360), (265, 262, 264, 266), (271, 269, 268, 272), (313, 267, 266, 312), (305, 270, 269, 304), (316, 274, 275, 314), (309, 280, 281, 310), (288, 290, 289, 286), (285, 291, 290, 284), (287, 282, 283, 288), (279, 287, 286, 278), (291, 281, 280, 289), (372, 386, 388, 373), (376, 268, 270, 375), (378, 273, 272, 377), (296, 299, 301, 297), (297, 292, 293, 298), (300, 294, 295, 301), (274, 296, 298, 275), (277, 300, 299, 276), (347, 293, 292, 345), (349, 648, 649, 348), (351, 646, 647, 350), (273, 302, 303, 271), (318, 305, 304, 317), (278, 306, 308, 279), (306, 309, 311, 307), (302, 313, 312, 303), (263, 318, 317, 264), (276, 319, 321, 277), (315, 320, 319, 316), (338, 322, 323, 337), (369, 324, 326, 367), (371, 330, 331, 370), (325, 328, 327, 326), (330, 336, 335, 331), (250, 338, 337, 251), (236, 340, 339, 234), (332, 339, 341, 333), (307, 325, 324, 308), (310, 329, 328, 311), (314, 334, 333, 315), (320, 341, 340, 321), (294, 343, 342, 295), (262, 349, 348, 263), (267, 351, 350, 265), (344, 346, 345, 342), (232, 353, 352, 233), (242, 358, 357, 243), (354, 359, 361, 355), (343, 356, 355, 344), (346, 361, 360, 347), (322, 363, 362, 323), (329, 364, 366, 327), (254, 371, 370, 255), (367, 366, 365, 368), (381, 390, 389, 379), (383, 722, 723, 382), (385, 261, 260, 384), (390, 369, 368, 391), (284, 374, 373, 285), (635, 376, 375, 634), (633, 378, 377, 632), (282, 381, 380, 283), (379, 372, 374, 380), (252, 383, 382, 253), (721, 385, 384, 720), (364, 388, 387, 365), (391, 387, 386, 389), (399, 392, 393, 397), (401, 399, 398, 400), (409, 398, 397, 407), (411, 409, 408, 410), (403, 408, 407, 402), (404, 395, 394, 405), (413, 414, 416, 412), (415, 417, 419, 416), (418, 420, 421, 419), (535, 418, 417, 534), (506, 406, 405, 504), (508, 401, 400, 507), (525, 423, 422, 524), (528, 396, 395, 526), (530, 425, 424, 529), (531, 404, 406, 532), (429, 426, 428, 430), (435, 433, 432, 436), (485, 431, 430, 484), (477, 434, 433, 476), (488, 438, 439, 486), (481, 444, 445, 482), (452, 454, 453, 450), (449, 455, 454, 448), (451, 446, 447, 452), (443, 451, 450, 442), (455, 445, 444, 453), (548, 562, 564, 549), (552, 432, 434, 551), (554, 437, 436, 553), (464, 467, 469, 465), (465, 460, 461, 466), (468, 462, 463, 469), (438, 464, 466, 439), (441, 468, 467, 440), (519, 461, 460, 517), (521, 473, 472, 520), (523, 471, 470, 522), (437, 474, 475, 435), (490, 477, 476, 489), (442, 478, 480, 443), (478, 481, 483, 479), (474, 485, 484, 475), (427, 490, 489, 428), (440, 491, 493, 441), (487, 492, 491, 488), (510, 494, 495, 509), (541, 496, 498, 539), (543, 502, 503, 542), (497, 500, 499, 498), (502, 508, 507, 503), (410, 510, 509, 411), (396, 512, 511, 394), (504, 511, 513, 505), (479, 497, 496, 480), (482, 501, 500, 483), (486, 506, 505, 487), (492, 513, 512, 493), (462, 515, 514, 463), (426, 521, 520, 427), (431, 523, 522, 429), (516, 518, 517, 514), (392, 525, 524, 393), (402, 530, 529, 403), (526, 531, 533, 527), (515, 528, 527, 516), (518, 533, 532, 519), (494, 535, 534, 495), (501, 536, 538, 499), (414, 543, 542, 415), (539, 538, 537, 540), (557, 566, 565, 555), (559, 547, 546, 558), (561, 421, 420, 560), (566, 541, 540, 567), (448, 550, 549, 449), (458, 552, 551, 459), (456, 554, 553, 457), (446, 557, 556, 447), (555, 548, 550, 556), (412, 559, 558, 413), (544, 561, 560, 545), (536, 564, 563, 537), (567, 563, 562, 565), (573, 568, 569, 574), (577, 575, 574, 576), (583, 573, 575, 584), (587, 585, 584, 586), (579, 583, 585, 578), (582, 570, 572, 580), (589, 591, 590, 588), (591, 594, 593, 592), (594, 596, 597, 595), (711, 593, 595, 710), (680, 582, 581, 681), (684, 577, 576, 683), (701, 599, 598, 700), (704, 572, 571, 702), (706, 601, 600, 705), (709, 581, 580, 707), (607, 603, 602, 605), (613, 608, 610, 611), (661, 607, 606, 660), (653, 610, 609, 652), (664, 614, 615, 662), (659, 620, 621, 657), (626, 629, 631, 627), (625, 631, 630, 624), (627, 622, 623, 628), (619, 626, 628, 618), (629, 621, 620, 630), (726, 739, 738, 724), (728, 609, 608, 727), (730, 613, 612, 729), (642, 644, 643, 640), (641, 636, 637, 642), (644, 638, 639, 645), (614, 641, 640, 615), (617, 643, 645, 616), (693, 637, 636, 694), (697, 649, 648, 696), (699, 647, 646, 698), (611, 650, 651, 612), (666, 653, 652, 665), (618, 655, 654, 619), (656, 658, 657, 654), (650, 661, 660, 651), (603, 666, 665, 604), (616, 667, 669, 617), (662, 669, 668, 663), (686, 670, 671, 685), (717, 672, 674, 715), (719, 678, 679, 718), (672, 675, 677, 673), (678, 684, 683, 679), (586, 686, 685, 587), (570, 687, 689, 571), (682, 688, 687, 680), (655, 674, 673, 656), (658, 677, 676, 659), (663, 682, 681, 664), (667, 689, 688, 668), (638, 690, 692, 639), (604, 697, 696, 602), (605, 699, 698, 606), (690, 693, 695, 691), (568, 701, 700, 569), (578, 706, 705, 579), (703, 708, 707, 704), (691, 703, 702, 692), (694, 709, 708, 695), (670, 711, 710, 671), (675, 712, 714, 676), (592, 719, 718, 590), (716, 713, 712, 717), (731, 741, 743, 732), (735, 723, 722, 734), (737, 597, 596, 736), (742, 716, 715, 743), (624, 726, 725, 625), (634, 728, 727, 635), (632, 730, 729, 633), (622, 733, 732, 623), (733, 725, 724, 731), (588, 735, 734, 589), (720, 737, 736, 721), (713, 740, 739, 714), (741, 738, 740, 742), (77, 87, 83, 72)])
me_cube.polygons.foreach_set('material_index', [0, 0, 0, 0, 0, 0, 0, 0, 0, 0, 0, 0, 0, 0, 0, 0, 0, 0, 0, 0, 0, 0, 0, 0, 0, 0, 0, 0, 0, 0, 0, 0, 0, 0, 0, 0, 0, 0, 0, 0, 0, 0, 0, 0, 0, 0, 0, 0, 0, 0, 0, 0, 0, 0, 1, 1, 1, 1, 1, 1, 1, 1, 1, 1, 1, 1, 1, 1, 1, 1, 1, 1, 1, 1, 1, 1, 1, 1, 1, 1, 1, 1, 1, 1, 1, 1, 1, 1, 1, 1, 1, 1, 1, 1, 1, 1, 1, 1, 1, 1, 1, 1, 1, 1, 1, 1, 1, 1, 1, 1, 1, 1, 1, 1, 1, 1, 1, 1, 1, 1, 1, 1, 1, 1, 1, 1, 1, 1, 1, 1, 1, 1, 1, 1, 1, 1, 1, 1, 1, 1, 1, 1, 1, 1, 1, 1, 1, 1, 1, 1, 1, 1, 1, 1, 1, 1, 1, 1, 1, 1, 1, 1, 1, 1, 1, 1, 1, 1, 1, 1, 1, 1, 1, 1, 1, 1, 1, 1, 1, 1, 1, 1, 1, 1, 1, 1, 1, 1, 1, 1, 1, 1, 1, 1, 1, 1, 1, 1, 1, 1, 1, 1, 1, 1, 1, 1, 1, 1, 1, 1, 1, 1, 1, 1, 1, 1, 1, 1, 1, 1, 1, 1, 1, 1, 1, 1, 1, 1, 1, 1, 1, 1, 1, 1, 1, 1, 1, 1, 1, 1, 1, 1, 1, 1, 1, 1, 1, 1, 1, 1, 1, 1, 1, 1, 1, 1, 1, 1, 1, 1, 1, 1, 1, 1, 1, 1, 1, 1, 1, 1, 1, 1, 1, 1, 1, 1, 1, 1, 1, 1, 1, 1, 1, 1, 1, 1, 1, 1, 1, 1, 1, 1, 1, 1, 1, 1, 1, 1, 1, 1, 1, 1, 1, 1, 1, 1, 1, 1, 1, 1, 1, 1, 1, 1, 1, 1, 1, 1, 1, 1, 1, 1, 1, 1, 1, 1, 1, 1, 1, 1, 1, 1, 1, 1, 1, 1, 1, 1, 1, 1, 1, 1, 1, 1, 1, 1, 1, 1, 1, 1, 1, 1, 1, 1, 1, 1, 1, 1, 1, 1, 1, 1, 1, 1, 1, 1, 1, 1, 1, 1, 1, 1, 1, 1, 1, 1, 1, 1, 1, 1, 1, 1, 1, 1, 1, 1, 1, 1, 1, 1, 1, 1, 1, 1, 1, 1, 1, 1, 1, 1, 1, 1, 1, 1, 1, 1, 1, 1, 1, 1, 1, 1, 1, 1, 1, 1, 1, 1, 1, 1, 1, 1, 1, 1, 1, 1, 1, 1, 1, 1, 1, 1, 1, 1, 1, 1, 1, 1, 1, 1, 1, 1, 1, 1, 1, 1, 1, 1, 1, 1, 1, 1, 1, 1, 1, 1, 1, 1, 1, 1, 1, 1, 1, 1, 1, 1, 1, 1, 1, 1, 1, 1, 1, 1, 1, 1, 1, 1, 1, 1, 1, 1, 1, 1, 1, 1, 1, 1, 1, 1, 1, 1, 1, 1, 1, 1, 1, 1, 1, 1, 1, 1, 1, 1, 1, 1, 1, 1, 1, 1, 1, 1, 1, 1, 1, 1, 1, 1, 1, 1, 1, 1, 1, 1, 1, 1, 1, 1, 1, 1, 1, 1, 1, 1, 1, 1, 1, 1, 1, 1, 1, 1, 1, 1, 1, 1, 1, 1, 1, 1, 1, 1, 1, 1, 1, 1, 1, 1, 1, 1, 1, 1, 1, 1, 1, 1, 1, 1, 1, 1, 1, 1, 1, 1, 1, 1, 1, 1, 1, 1, 1, 1, 1, 1, 1, 1, 1, 1, 1, 1, 1, 1, 1, 1, 1, 1, 1, 1, 1, 1, 1, 1, 1, 1, 1, 1, 1, 1, 1, 1, 1, 1, 1, 1, 1, 1, 1, 1, 1, 1, 1, 1, 1, 1, 1, 1, 1, 1, 1, 1, 1, 1, 1, 1, 1, 1, 1, 1, 1, 1, 1, 1, 1, 1, 1, 1, 1, 1, 1, 1, 1, 1, 1, 1, 1, 1, 1, 1, 1, 1, 1, 1, 1, 1, 1, 1, 1, 1, 1, 1, 1, 1, 1, 1, 1, 1, 1, 1, 1, 1, 1, 1, 1, 1, 1, 1, 1, 1, 1, 1, 1, 1, 1, 1, 1, 1, 1, 1, 1, 1, 1, 1, 1, 1, 1, 1, 1, 1, 1, 1, 1, 1, 1, 1, 1, 1, 1, 1, 1, 1, 1, 1, 1, 1, 1, 1, 1, 1, 1, 1, 1, 1, 1, 1, 1, 1, 1, 1, 1, 1, 1, 1, 1, 1, 1, 1, 1, 1, 1, 1, 1, 1, 1, 1, 1, 1, 1, 1, 1, 1, 1, 1, 1, 1, 1, 1, 1, 1, 1, 1, 1, 1, 1, 1, 1, 1, 1, 1, 1, 1, 1, 1, 1, 1, 1, 1, 1, 1, 1, 1, 1, 1, 1, 1, 1, 1, 1, 1, 1, 1, 1, 1, 1, 1, 1, 1, 1, 1, 1, 1, 1, 1, 1, 1, 1, 1, 1, 1, 1, 1, 1, 1])
_uv = me_cube.uv_layers.new(name='UVMap')
_uv.uv.foreach_set('vector', [0.003844, 0.9517, 0.9914, 0.9517, 0.9914, 0.004481, 0.003844, 0.004481, 0.02805, 0.007661, 0.007281, 0.007661, 0.007281, 0.9542, 0.02805, 0.9542, 0.9771, 0.9078, 0.9771, 0.9327, 0.01676, 0.9327, 0.01676, 0.9078, 0.9914, 0.9517, 0.003844, 0.9517, 0.003844, 0.004481, 0.9914, 0.004481, 0.02805, 0.9542, 0.007281, 0.9542, 0.007281, 0.007661, 0.02805, 0.007661, 0.9771, 0.9327, 0.9771, 0.9346, 0.9779, 0.9346, 0.9784, 0.9327, 0.9914, 0.9517, 0.9927, 0.9517, 0.9927, 0.9531, 0.9914, 0.9541, 0.007281, 0.9542, 0.007281, 0.9565, 0.006359, 0.9565, 0.005683, 0.9542, 0.9914, 0.9517, 0.9914, 0.9541, 0.9922, 0.9541, 0.9927, 0.9517, 0.9771, 0.9078, 0.9784, 0.9078, 0.9784, 0.9067, 0.9771, 0.9059, 0.02805, 0.9542, 0.02965, 0.9542, 0.02965, 0.9555, 0.02805, 0.9565, 0.007281, 0.007661, 0.005683, 0.007661, 0.005683, 0.006288, 0.007281, 0.005283, 0.9914, 0.004481, 0.9914, 0.002101, 0.9922, 0.002101, 0.9927, 0.004481, 0.9771, 0.9327, 0.9784, 0.9327, 0.9784, 0.9338, 0.9771, 0.9346, 0.02805, 0.007661, 0.02805, 0.005283, 0.02898, 0.005283, 0.02965, 0.007661, 0.9771, 0.9078, 0.9771, 0.9059, 0.9779, 0.9059, 0.9784, 0.9078, 0.9914, 0.004481, 0.9927, 0.004481, 0.9927, 0.003107, 0.9914, 0.002101, 0.01676, 0.9327, 0.01547, 0.9327, 0.01547, 0.9338, 0.01676, 0.9346, 0.007281, 0.9542, 0.005683, 0.9542, 0.005683, 0.9555, 0.007281, 0.9565, 0.003844, 0.9517, 0.003844, 0.9541, 0.003082, 0.9541, 0.002524, 0.9517, 0.02805, 0.9542, 0.02805, 0.9565, 0.02898, 0.9565, 0.02965, 0.9542, 0.01676, 0.9078, 0.01676, 0.9059, 0.01602, 0.9059, 0.01547, 0.9078, 0.003844, 0.9517, 0.002524, 0.9517, 0.002524, 0.9531, 0.003844, 0.9541, 0.007281, 0.007661, 0.007281, 0.005283, 0.006359, 0.005283, 0.005683, 0.007661, 0.01676, 0.9327, 0.01676, 0.9346, 0.01602, 0.9346, 0.01547, 0.9327, 0.003844, 0.004481, 0.002524, 0.004481, 0.002524, 0.003107, 0.003844, 0.002101, 0.003844, 0.004481, 0.003844, 0.002101, 0.003082, 0.002101, 0.002524, 0.004481, 0.01676, 0.9078, 0.01547, 0.9078, 0.01547, 0.9067, 0.01676, 0.9059, 0.02805, 0.007661, 0.02965, 0.007661, 0.02965, 0.006288, 0.02805, 0.005283, 0.003844, 0.9517, 0.003844, 0.004481, 0.002524, 0.004481, 0.002524, 0.9517, 0.02965, 0.9542, 0.02965, 0.007661, 0.02805, 0.007661, 0.02805, 0.9542, 0.9914, 0.9517, 0.003844, 0.9517, 0.003844, 0.9541, 0.9914, 0.9541, 0.9771, 0.9059, 0.01676, 0.9059, 0.01676, 0.9078, 0.9771, 0.9078, 0.007281, 0.9542, 0.02805, 0.9542, 0.02805, 0.9565, 0.007281, 0.9565, 0.9784, 0.9327, 0.9784, 0.9078, 0.9771, 0.9078, 0.9771, 0.9327, 0.01676, 0.9078, 0.01676, 0.9327, 0.01547, 0.9327, 0.01547, 0.9078, 0.02805, 0.005283, 0.007281, 0.005283, 0.007281, 0.007661, 0.02805, 0.007661, 0.9771, 0.9327, 0.9771, 0.9078, 0.9784, 0.9078, 0.9784, 0.9327, 0.007281, 0.005283, 0.02805, 0.005283, 0.02805, 0.007661, 0.007281, 0.007661, 0.01676, 0.9327, 0.01676, 0.9078, 0.01547, 0.9078, 0.01547, 0.9327, 0.007281, 0.9565, 0.02805, 0.9565, 0.02805, 0.9542, 0.007281, 0.9542, 0.9914, 0.004481, 0.003844, 0.004481, 0.003844, 0.002101, 0.9914, 0.002101, 0.9771, 0.9346, 0.01676, 0.9346, 0.01676, 0.9327, 0.9771, 0.9327, 0.9914, 0.9517, 0.9914, 0.004481, 0.9927, 0.004481, 0.9927, 0.9517, 0.005683, 0.9542, 0.005683, 0.007661, 0.007281, 0.007661, 0.007281, 0.9542, 0.003844, 0.004481, 0.9914, 0.004481, 0.9914, 0.002101, 0.003844, 0.002101, 0.01676, 0.9059, 0.9771, 0.9059, 0.9771, 0.9078, 0.01676, 0.9078, 0.003844, 0.004481, 0.003844, 0.9517, 0.002524, 0.9517, 0.002524, 0.004481, 0.005683, 0.007661, 0.005683, 0.9542, 0.007281, 0.9542, 0.007281, 0.007661, 0.003844, 0.9517, 0.9914, 0.9517, 0.9914, 0.9541, 0.003844, 0.9541, 0.01676, 0.9346, 0.9771, 0.9346, 0.9771, 0.9327, 0.01676, 0.9327, 0.9914, 0.004481, 0.9914, 0.9517, 0.9927, 0.9517, 0.9927, 0.004481, 0.02965, 0.007661, 0.02965, 0.9542, 0.02805, 0.9542, 0.02805, 0.007661, 0.01676, 0.9078, 0.01676, 0.9327, 0.9771, 0.9327, 0.9771, 0.9078, 1.902, -1.297, 2.093, -1.297, 2.093, -0.006616, 1.902, -0.006616, 1.691, 1.641, 1.5, 1.641, 1.5, 0.1677, 1.691, 0.1677, 1.294, -1.495, 1.299, -1.302, 0.01258, -1.302, 0.01761, -1.495, 0.01761, -1.495, 0.01258, -1.302, -0.002495, -1.297, -0.002495, -1.495, -0.2035, 1.839, -0.1985, 1.646, -0.00752, 1.641, -0.00752, 1.839, 1.299, 1.641, 1.294, 1.839, 0.01761, 1.839, 0.01258, 1.641, -0.2035, -1.495, -0.1985, -1.298, -1.485, -1.298, -1.48, -1.495, 1.892, 1.607, 1.701, 1.607, 1.701, 1.408, 1.892, 1.408, 0.01258, 1.641, 0.01761, 1.839, -0.002495, 1.839, -0.002495, 1.636, 1.299, 1.641, 1.49, 1.636, 1.49, 1.839, 1.294, 1.839, -1.485, 1.646, -1.48, 1.839, -1.5, 1.839, -1.5, 1.641, -0.49, 1.864, -0.49, 1.844, -0.299, 1.844, -0.299, 1.864, 2.103, -0.07535, 2.294, -0.07535, 2.294, 1.205, 2.103, 1.205, -1.017, -0.6567, -0.9868, -0.6516, -0.9868, 0.1321, -1.017, 0.1271, -1.093, 2.307, -1.093, 1.849, -0.902, 1.849, -0.902, 2.307, 1.902, 2.301, 1.902, 1.527, 2.093, 1.527, 2.093, 2.301, 1.701, 2.39, 1.701, 1.617, 1.892, 1.617, 1.892, 2.39, 0.4806, -0.6076, 0.01761, -0.6076, 0.01258, -0.6381, 0.4755, -0.6381, 0.4806, -0.6076, 0.5107, -0.6025, 0.5107, 0.1812, 0.4806, 0.1761, -0.701, 1.884, -0.701, 2.342, -0.892, 2.342, -0.892, 1.884, -1.294, 1.849, -1.103, 1.849, -1.103, 2.439, -1.294, 2.439, -1.017, -0.6567, -1.48, -0.6567, -1.485, -0.6871, -1.022, -0.6871, 0.4755, 1.031, 0.01258, 1.031, 0.01761, 1.0, 0.4806, 1.0, 0.4806, 0.2167, 0.5107, 0.2116, 0.5107, 0.9954, 0.4806, 1.0, 0.01258, 1.031, -0.002495, 1.036, -0.002495, 1.0, 0.01761, 1.0, -1.48, -1.495, -1.485, -1.298, -1.5, -1.293, -1.5, -1.495, 0.01258, 1.031, 0.01258, 1.641, -0.002495, 1.636, -0.002495, 1.036, 0.4806, 0.1761, 0.5107, 0.1812, 0.5107, 0.2116, 0.4806, 0.2167, 1.902, 1.527, 1.902, 1.492, 2.093, 1.492, 2.093, 1.527, 0.01761, -0.6076, -0.002495, -0.6076, -0.002495, -0.6432, 0.01258, -0.6381, -1.022, 0.9819, -1.485, 0.9819, -1.48, 0.9514, -1.017, 0.9514, -1.495, 2.492, -1.495, 1.849, -1.304, 1.849, -1.304, 2.492, 1.902, -0.006616, 2.093, -0.006616, 2.093, 0.0137, 1.902, 0.0137, 0.01258, -0.6381, -0.002495, -0.6432, -0.002495, -1.297, 0.01258, -1.302, -1.017, -0.6567, -1.022, -0.6871, -0.9868, -0.6871, -0.9868, -0.6516, 1.892, -0.6807, 1.701, -0.6807, 1.701, -0.7214, 1.892, -0.7214, 0.5107, 0.1812, 1.299, 0.1812, 1.299, 0.2116, 0.5107, 0.2116, -1.017, 0.1271, -0.9868, 0.1321, -0.9868, 0.1626, -1.017, 0.1677, -0.9868, 0.9463, -0.9868, 0.9819, -1.022, 0.9819, -1.017, 0.9514, 1.892, 2.39, 1.892, 2.426, 1.701, 2.426, 1.701, 2.39, 0.4806, -0.6076, 0.4755, -0.6381, 0.5107, -0.6381, 0.5107, -0.6025, 2.304, -0.7082, 2.495, -0.7082, 2.495, 0.06831, 2.304, 0.06831, 1.691, 0.1271, 1.5, 0.1271, 1.5, -1.293, 1.691, -1.293, -0.9868, 0.1321, -0.1985, 0.1321, -0.1985, 0.1626, -0.9868, 0.1626, -0.00752, 0.1271, -0.1985, 0.1321, -0.1985, -1.298, -0.00752, -1.293, 1.299, 0.2116, 1.49, 0.2167, 1.49, 1.636, 1.299, 1.641, -0.00752, -1.293, -0.1985, -1.298, -0.2035, -1.495, -0.00752, -1.495, 2.093, 1.482, 1.902, 1.482, 1.902, 0.01878, 2.093, 0.01878, 2.294, 2.495, 2.103, 2.495, 2.103, 1.215, 2.294, 1.215, 1.49, -1.495, 1.49, -1.297, 1.299, -1.302, 1.294, -1.495, 1.299, 0.1812, 1.49, 0.1761, 1.49, 0.2167, 1.299, 0.2116, 2.304, -0.7184, 2.304, -1.495, 2.495, -1.495, 2.495, -0.7184, -0.5, 1.849, -0.5, 2.307, -0.691, 2.307, -0.691, 1.849, 1.892, 0.09283, 1.701, 0.09283, 1.701, -0.6807, 1.892, -0.6807, -1.017, 0.1677, -0.9868, 0.1626, -0.9868, 0.9463, -1.017, 0.9514, -0.892, 1.884, -0.892, 1.849, -0.701, 1.849, -0.701, 1.884, 1.299, -1.302, 1.49, -1.297, 1.49, 0.1761, 1.299, 0.1812, 1.5, 1.839, 1.5, 1.641, 1.691, 1.641, 1.691, 1.839, -0.1985, 1.646, -0.2035, 1.839, -1.48, 1.839, -1.485, 1.646, -0.00752, 1.641, -0.1985, 1.646, -0.1985, 0.1626, -0.00752, 0.1677, -1.485, 0.9819, -1.5, 0.987, -1.5, 0.9514, -1.48, 0.9514, 2.294, -0.0855, 2.103, -0.0855, 2.103, -1.495, 2.294, -1.495, -0.00752, 0.1677, -0.1985, 0.1626, -0.1985, 0.1321, -0.00752, 0.1271, -1.485, 0.9819, -1.485, 1.646, -1.5, 1.641, -1.5, 0.987, 1.691, 0.1677, 1.5, 0.1677, 1.5, 0.1271, 1.691, 0.1271, -0.902, 2.307, -0.902, 2.342, -1.093, 2.342, -1.093, 2.307, 1.892, 0.1182, 1.701, 0.1182, 1.701, 0.09791, 1.892, 0.09791, 1.902, -1.495, 1.902, -1.297, 2.093, -1.297, 2.093, -1.495, -0.5, 2.307, -0.5, 2.327, -0.691, 2.327, -0.691, 2.307, 1.892, -0.7214, 1.701, -0.7214, 1.701, -1.495, 1.892, -1.495, 0.5107, 0.9954, 0.5107, 1.031, 0.4755, 1.031, 0.4806, 1.0, -1.485, -1.298, -1.485, -0.6871, -1.5, -0.6922, -1.5, -1.293, -0.49, 2.322, -0.49, 1.864, -0.299, 1.864, -0.299, 2.322, 1.892, 1.408, 1.701, 1.408, 1.701, 0.1182, 1.892, 0.1182, 1.691, -1.293, 1.5, -1.293, 1.5, -1.495, 1.691, -1.495, -1.48, -0.6567, -1.5, -0.6567, -1.5, -0.6922, -1.485, -0.6871, -0.1985, 1.646, -1.485, 1.646, -1.48, 1.839, -0.2035, 1.839, 1.691, 1.641, 1.691, 0.1677, 1.5, 0.1677, 1.5, 1.641, 1.294, -1.495, 0.01761, -1.495, 0.01258, -1.302, 1.299, -1.302, 0.01761, -1.495, -0.002495, -1.495, -0.002495, -1.297, 0.01258, -1.302, 1.902, -1.297, 1.902, -0.006616, 2.093, -0.006616, 2.093, -1.297, 1.299, 1.641, 0.01258, 1.641, 0.01761, 1.839, 1.294, 1.839, 1.892, 1.408, 1.892, 0.1182, 1.701, 0.1182, 1.701, 1.408, -0.2035, -1.495, -1.48, -1.495, -1.485, -1.298, -0.1985, -1.298, 0.01258, 1.641, -0.002495, 1.636, -0.002495, 1.839, 0.01761, 1.839, 1.299, 1.641, 1.294, 1.839, 1.49, 1.839, 1.49, 1.636, -1.485, 1.646, -1.5, 1.641, -1.5, 1.839, -1.48, 1.839, -0.49, 1.864, -0.299, 1.864, -0.299, 1.844, -0.49, 1.844, 2.103, -0.07535, 2.103, 1.205, 2.294, 1.205, 2.294, -0.07535, -1.017, -0.6567, -1.017, 0.1271, -0.9868, 0.1321, -0.9868, -0.6516, -1.093, 2.307, -0.902, 2.307, -0.902, 1.849, -1.093, 1.849, 1.902, 2.301, 2.093, 2.301, 2.093, 1.527, 1.902, 1.527, 1.701, 2.39, 1.892, 2.39, 1.892, 1.617, 1.701, 1.617, 0.4806, -0.6076, 0.4755, -0.6381, 0.01258, -0.6381, 0.01761, -0.6076, -0.9868, 0.9463, -1.017, 0.9514, -1.022, 0.9819, -0.9868, 0.9819, -0.701, 1.884, -0.892, 1.884, -0.892, 2.342, -0.701, 2.342, -1.294, 1.849, -1.294, 2.439, -1.103, 2.439, -1.103, 1.849, -1.017, -0.6567, -1.022, -0.6871, -1.485, -0.6871, -1.48, -0.6567, 0.4755, 1.031, 0.4806, 1.0, 0.01761, 1.0, 0.01258, 1.031, 0.4806, 0.2167, 0.4806, 1.0, 0.5107, 0.9954, 0.5107, 0.2116, 0.01258, 1.031, 0.01761, 1.0, -0.002495, 1.0, -0.002495, 1.036, -1.48, -1.495, -1.5, -1.495, -1.5, -1.293, -1.485, -1.298, 0.01258, 1.031, -0.002495, 1.036, -0.002495, 1.636, 0.01258, 1.641, 0.4806, 0.1761, 0.4806, 0.2167, 0.5107, 0.2116, 0.5107, 0.1812, 1.902, 1.527, 2.093, 1.527, 2.093, 1.492, 1.902, 1.492, 0.01761, -0.6076, 0.01258, -0.6381, -0.002495, -0.6432, -0.002495, -0.6076, 1.892, 0.09283, 1.892, -0.6807, 1.701, -0.6807, 1.701, 0.09283, -1.495, 2.492, -1.304, 2.492, -1.304, 1.849, -1.495, 1.849, 1.902, -0.006616, 1.902, 0.0137, 2.093, 0.0137, 2.093, -0.006616, 0.01258, -0.6381, 0.01258, -1.302, -0.002495, -1.297, -0.002495, -0.6432, -1.017, -0.6567, -0.9868, -0.6516, -0.9868, -0.6871, -1.022, -0.6871, 1.892, -0.6807, 1.892, -0.7214, 1.701, -0.7214, 1.701, -0.6807, 0.5107, 0.1812, 0.5107, 0.2116, 1.299, 0.2116, 1.299, 0.1812, -1.017, 0.1271, -1.017, 0.1677, -0.9868, 0.1626, -0.9868, 0.1321, -1.022, 0.9819, -1.017, 0.9514, -1.48, 0.9514, -1.485, 0.9819, 1.892, 2.39, 1.701, 2.39, 1.701, 2.426, 1.892, 2.426, 0.4806, -0.6076, 0.5107, -0.6025, 0.5107, -0.6381, 0.4755, -0.6381, 2.304, -0.7082, 2.304, 0.06831, 2.495, 0.06831, 2.495, -0.7082, 1.299, 0.2116, 1.299, 1.641, 1.49, 1.636, 1.49, 0.2167, -0.9868, 0.1321, -0.9868, 0.1626, -0.1985, 0.1626, -0.1985, 0.1321, -0.00752, 0.1271, -0.00752, -1.293, -0.1985, -1.298, -0.1985, 0.1321, 1.691, 0.1677, 1.691, 0.1271, 1.5, 0.1271, 1.5, 0.1677, -0.00752, -1.293, -0.00752, -1.495, -0.2035, -1.495, -0.1985, -1.298, 2.294, 2.495, 2.294, 1.215, 2.103, 1.215, 2.103, 2.495, 1.5, 1.839, 1.691, 1.839, 1.691, 1.641, 1.5, 1.641, 1.49, -1.495, 1.294, -1.495, 1.299, -1.302, 1.49, -1.297, 1.299, 0.1812, 1.299, 0.2116, 1.49, 0.2167, 1.49, 0.1761, 2.304, -0.7184, 2.495, -0.7184, 2.495, -1.495, 2.304, -1.495, -0.5, 1.849, -0.691, 1.849, -0.691, 2.307, -0.5, 2.307, -1.017, 0.1677, -1.017, 0.9514, -0.9868, 0.9463, -0.9868, 0.1626, 0.4806, -0.6076, 0.4806, 0.1761, 0.5107, 0.1812, 0.5107, -0.6025, -0.892, 1.884, -0.701, 1.884, -0.701, 1.849, -0.892, 1.849, 1.299, -1.302, 1.299, 0.1812, 1.49, 0.1761, 1.49, -1.297, 2.093, 1.482, 2.093, 0.01878, 1.902, 0.01878, 1.902, 1.482, -0.2035, 1.839, -0.00752, 1.839, -0.00752, 1.641, -0.1985, 1.646, -0.00752, 1.641, -0.00752, 0.1677, -0.1985, 0.1626, -0.1985, 1.646, -1.485, 0.9819, -1.48, 0.9514, -1.5, 0.9514, -1.5, 0.987, 2.294, -0.0855, 2.294, -1.495, 2.103, -1.495, 2.103, -0.0855, -0.00752, 0.1677, -0.00752, 0.1271, -0.1985, 0.1321, -0.1985, 0.1626, -1.485, 0.9819, -1.5, 0.987, -1.5, 1.641, -1.485, 1.646, 1.691, 0.1271, 1.691, -1.293, 1.5, -1.293, 1.5, 0.1271, -0.902, 2.307, -1.093, 2.307, -1.093, 2.342, -0.902, 2.342, 1.892, 0.1182, 1.892, 0.09791, 1.701, 0.09791, 1.701, 0.1182, 1.902, -1.495, 1.902, -1.297, 2.093, -1.297, 2.093, -1.495, -0.5, 2.307, -0.691, 2.307, -0.691, 2.327, -0.5, 2.327, 1.892, -0.7214, 1.892, -1.495, 1.701, -1.495, 1.701, -0.7214, 0.5107, 0.9954, 0.4806, 1.0, 0.4755, 1.031, 0.5107, 1.031, -1.485, -1.298, -1.5, -1.293, -1.5, -0.6922, -1.485, -0.6871, -0.49, 2.322, -0.299, 2.322, -0.299, 1.864, -0.49, 1.864, 1.892, 1.607, 1.892, 1.408, 1.701, 1.408, 1.701, 1.607, 1.691, -1.293, 1.691, -1.495, 1.5, -1.495, 1.5, -1.293, -1.48, -0.6567, -1.485, -0.6871, -1.5, -0.6922, -1.5, -0.6567, -0.1985, 1.646, -1.485, 1.646, -1.48, 1.839, -0.2035, 1.839, 1.691, 1.641, 1.691, 0.1677, 1.5, 0.1677, 1.5, 1.641, 1.294, -1.495, 0.01761, -1.495, 0.01258, -1.302, 1.299, -1.302, 1.902, -0.006616, 1.902, 0.0137, 2.093, 0.0137, 2.093, -0.006616, 1.902, -1.297, 1.902, -0.006616, 2.093, -0.006616, 2.093, -1.297, 1.299, 1.641, 0.01258, 1.641, 0.01761, 1.839, 1.294, 1.839, 1.892, 1.408, 1.892, 0.1182, 1.701, 0.1182, 1.701, 1.408, -0.2035, -1.495, -1.48, -1.495, -1.485, -1.298, -0.1985, -1.298, 0.01258, 1.641, -0.002495, 1.636, -0.002495, 1.839, 0.01761, 1.839, 1.299, 1.641, 1.294, 1.839, 1.49, 1.839, 1.49, 1.636, 0.01761, -1.495, -0.002495, -1.495, -0.002495, -1.297, 0.01258, -1.302, 2.103, -0.07535, 2.103, 1.205, 2.294, 1.205, 2.294, -0.07535, -0.49, 2.322, -0.299, 2.322, -0.299, 1.864, -0.49, 1.864, -1.017, -0.6567, -1.017, 0.1271, -0.9868, 0.1321, -0.9868, -0.6516, -1.093, 2.307, -0.902, 2.307, -0.902, 1.849, -1.093, 1.849, 1.902, 2.301, 2.093, 2.301, 2.093, 1.527, 1.902, 1.527, 1.701, 2.39, 1.892, 2.39, 1.892, 1.617, 1.701, 1.617, 0.4806, -0.6076, 0.4755, -0.6381, 0.01258, -0.6381, 0.01761, -0.6076, -0.9868, 0.9463, -1.017, 0.9514, -1.022, 0.9819, -0.9868, 0.9819, -0.5, 2.307, -0.691, 2.307, -0.691, 2.327, -0.5, 2.327, -0.701, 1.884, -0.892, 1.884, -0.892, 2.342, -0.701, 2.342, -1.017, -0.6567, -1.022, -0.6871, -1.485, -0.6871, -1.48, -0.6567, 0.4755, 1.031, 0.4806, 1.0, 0.01761, 1.0, 0.01258, 1.031, 0.4806, 0.2167, 0.4806, 1.0, 0.5107, 0.9954, 0.5107, 0.2116, 0.01258, 1.031, 0.01761, 1.0, -0.002495, 1.0, -0.002495, 1.036, 1.902, -1.495, 2.093, -1.495, 2.093, -1.297, 1.902, -1.297, -1.48, -0.6567, -1.485, -0.6871, -1.5, -0.6922, -1.5, -0.6567, -0.49, 1.864, -0.299, 1.864, -0.299, 1.844, -0.49, 1.844, 1.902, 1.527, 2.093, 1.527, 2.093, 1.492, 1.902, 1.492, 0.01258, -0.6381, 0.01258, -1.302, -0.002495, -1.297, -0.002495, -0.6432, 1.892, 0.09283, 1.892, -0.6807, 1.701, -0.6807, 1.701, 0.09283, 0.4806, 0.1761, 0.4806, 0.2167, 0.5107, 0.2116, 0.5107, 0.1812, 0.01761, -0.6076, 0.01258, -0.6381, -0.002495, -0.6432, -0.002495, -0.6076, -1.485, 0.9819, -1.48, 0.9514, -1.5, 0.9514, -1.5, 0.987, -1.017, -0.6567, -0.9868, -0.6516, -0.9868, -0.6871, -1.022, -0.6871, 1.892, -0.6807, 1.892, -0.7214, 1.701, -0.7214, 1.701, -0.6807, 0.5107, 0.1812, 0.5107, 0.2116, 1.299, 0.2116, 1.299, 0.1812, -1.017, 0.1271, -1.017, 0.1677, -0.9868, 0.1626, -0.9868, 0.1321, -1.022, 0.9819, -1.017, 0.9514, -1.48, 0.9514, -1.485, 0.9819, 1.892, 2.39, 1.701, 2.39, 1.701, 2.426, 1.892, 2.426, 0.4806, -0.6076, 0.5107, -0.6025, 0.5107, -0.6381, 0.4755, -0.6381, 2.304, -0.7082, 2.304, 0.06831, 2.495, 0.06831, 2.495, -0.7082, 1.299, 0.2116, 1.299, 1.641, 1.49, 1.636, 1.49, 0.2167, -0.9868, 0.1321, -0.9868, 0.1626, -0.1985, 0.1626, -0.1985, 0.1321, -0.00752, 0.1271, -0.00752, -1.293, -0.1985, -1.298, -0.1985, 0.1321, 1.691, 0.1677, 1.691, 0.1271, 1.5, 0.1271, 1.5, 0.1677, -0.00752, -1.293, -0.00752, -1.495, -0.2035, -1.495, -0.1985, -1.298, 2.294, 2.495, 2.294, 1.215, 2.103, 1.215, 2.103, 2.495, 1.5, 1.839, 1.691, 1.839, 1.691, 1.641, 1.5, 1.641, 1.49, -1.495, 1.294, -1.495, 1.299, -1.302, 1.49, -1.297, 1.299, 0.1812, 1.299, 0.2116, 1.49, 0.2167, 1.49, 0.1761, 2.304, -0.7184, 2.495, -0.7184, 2.495, -1.495, 2.304, -1.495, -0.5, 1.849, -0.691, 1.849, -0.691, 2.307, -0.5, 2.307, -1.017, 0.1677, -1.017, 0.9514, -0.9868, 0.9463, -0.9868, 0.1626, 0.4806, -0.6076, 0.4806, 0.1761, 0.5107, 0.1812, 0.5107, -0.6025, -0.892, 1.884, -0.701, 1.884, -0.701, 1.849, -0.892, 1.849, 1.299, -1.302, 1.299, 0.1812, 1.49, 0.1761, 1.49, -1.297, 2.093, 1.482, 2.093, 0.01878, 1.902, 0.01878, 1.902, 1.482, -0.2035, 1.839, -0.00752, 1.839, -0.00752, 1.641, -0.1985, 1.646, -0.00752, 1.641, -0.00752, 0.1677, -0.1985, 0.1626, -0.1985, 1.646, -1.495, 2.492, -1.304, 2.492, -1.304, 1.849, -1.495, 1.849, 2.294, -0.0855, 2.294, -1.495, 2.103, -1.495, 2.103, -0.0855, -0.00752, 0.1677, -0.00752, 0.1271, -0.1985, 0.1321, -0.1985, 0.1626, -1.485, 0.9819, -1.5, 0.987, -1.5, 1.641, -1.485, 1.646, 1.691, 0.1271, 1.691, -1.293, 1.5, -1.293, 1.5, 0.1271, -0.902, 2.307, -1.093, 2.307, -1.093, 2.342, -0.902, 2.342, -1.485, -1.298, -1.5, -1.293, -1.5, -0.6922, -1.485, -0.6871, -1.48, -1.495, -1.5, -1.495, -1.5, -1.293, -1.485, -1.298, 0.01258, 1.031, -0.002495, 1.036, -0.002495, 1.636, 0.01258, 1.641, 1.892, -0.7214, 1.892, -1.495, 1.701, -1.495, 1.701, -0.7214, 0.5107, 0.9954, 0.4806, 1.0, 0.4755, 1.031, 0.5107, 1.031, 1.892, 0.1182, 1.892, 0.09791, 1.701, 0.09791, 1.701, 0.1182, -1.485, 1.646, -1.5, 1.641, -1.5, 1.839, -1.48, 1.839, 1.892, 1.607, 1.892, 1.408, 1.701, 1.408, 1.701, 1.607, 1.691, -1.293, 1.691, -1.495, 1.5, -1.495, 1.5, -1.293, -1.294, 1.849, -1.294, 2.439, -1.103, 2.439, -1.103, 1.849, 1.902, -1.297, 2.093, -1.297, 2.093, -0.006616, 1.902, -0.006616, 1.691, 1.641, 1.5, 1.641, 1.5, 0.1677, 1.691, 0.1677, 1.294, -1.495, 1.299, -1.302, 0.01258, -1.302, 0.01761, -1.495, 1.902, -0.006616, 2.093, -0.006616, 2.093, 0.0137, 1.902, 0.0137, -0.2035, 1.839, -0.1985, 1.646, -0.00752, 1.641, -0.00752, 1.839, 1.299, 1.641, 1.294, 1.839, 0.01761, 1.839, 0.01258, 1.641, -0.2035, -1.495, -0.1985, -1.298, -1.485, -1.298, -1.48, -1.495, 1.892, 1.607, 1.701, 1.607, 1.701, 1.408, 1.892, 1.408, 0.01258, 1.641, 0.01761, 1.839, -0.002495, 1.839, -0.002495, 1.636, 1.299, 1.641, 1.49, 1.636, 1.49, 1.839, 1.294, 1.839, 0.01761, -1.495, 0.01258, -1.302, -0.002495, -1.297, -0.002495, -1.495, 2.103, -0.07535, 2.294, -0.07535, 2.294, 1.205, 2.103, 1.205, -0.49, 2.322, -0.49, 1.864, -0.299, 1.864, -0.299, 2.322, -1.017, -0.6567, -0.9868, -0.6516, -0.9868, 0.1321, -1.017, 0.1271, -1.093, 2.307, -1.093, 1.849, -0.902, 1.849, -0.902, 2.307, 1.902, 2.301, 1.902, 1.527, 2.093, 1.527, 2.093, 2.301, 1.701, 2.39, 1.701, 1.617, 1.892, 1.617, 1.892, 2.39, 0.4806, -0.6076, 0.01761, -0.6076, 0.01258, -0.6381, 0.4755, -0.6381, 0.4806, -0.6076, 0.5107, -0.6025, 0.5107, 0.1812, 0.4806, 0.1761, -0.5, 2.307, -0.5, 2.327, -0.691, 2.327, -0.691, 2.307, -0.701, 1.884, -0.701, 2.342, -0.892, 2.342, -0.892, 1.884, -1.017, -0.6567, -1.48, -0.6567, -1.485, -0.6871, -1.022, -0.6871, 0.4755, 1.031, 0.01258, 1.031, 0.01761, 1.0, 0.4806, 1.0, 0.4806, 0.2167, 0.5107, 0.2116, 0.5107, 0.9954, 0.4806, 1.0, 0.01258, 1.031, -0.002495, 1.036, -0.002495, 1.0, 0.01761, 1.0, -1.48, -0.6567, -1.5, -0.6567, -1.5, -0.6922, -1.485, -0.6871, -0.49, 1.864, -0.49, 1.844, -0.299, 1.844, -0.299, 1.864, 1.902, 1.527, 1.902, 1.492, 2.093, 1.492, 2.093, 1.527, 0.01258, -0.6381, -0.002495, -0.6432, -0.002495, -1.297, 0.01258, -1.302, -1.022, 0.9819, -1.485, 0.9819, -1.48, 0.9514, -1.017, 0.9514, 0.4806, 0.1761, 0.5107, 0.1812, 0.5107, 0.2116, 0.4806, 0.2167, 0.01761, -0.6076, -0.002495, -0.6076, -0.002495, -0.6432, 0.01258, -0.6381, -1.485, 0.9819, -1.5, 0.987, -1.5, 0.9514, -1.48, 0.9514, -1.017, -0.6567, -1.022, -0.6871, -0.9868, -0.6871, -0.9868, -0.6516, 1.892, -0.6807, 1.701, -0.6807, 1.701, -0.7214, 1.892, -0.7214, 0.5107, 0.1812, 1.299, 0.1812, 1.299, 0.2116, 0.5107, 0.2116, -1.017, 0.1271, -0.9868, 0.1321, -0.9868, 0.1626, -1.017, 0.1677, -0.9868, 0.9463, -0.9868, 0.9819, -1.022, 0.9819, -1.017, 0.9514, 1.892, 2.39, 1.892, 2.426, 1.701, 2.426, 1.701, 2.39, 0.4806, -0.6076, 0.4755, -0.6381, 0.5107, -0.6381, 0.5107, -0.6025, 2.304, -0.7082, 2.495, -0.7082, 2.495, 0.06831, 2.304, 0.06831, 1.691, 0.1271, 1.5, 0.1271, 1.5, -1.293, 1.691, -1.293, -0.9868, 0.1321, -0.1985, 0.1321, -0.1985, 0.1626, -0.9868, 0.1626, -0.00752, 0.1271, -0.1985, 0.1321, -0.1985, -1.298, -0.00752, -1.293, 1.299, 0.2116, 1.49, 0.2167, 1.49, 1.636, 1.299, 1.641, -0.00752, -1.293, -0.1985, -1.298, -0.2035, -1.495, -0.00752, -1.495, 2.093, 1.482, 1.902, 1.482, 1.902, 0.01878, 2.093, 0.01878, 2.294, 2.495, 2.103, 2.495, 2.103, 1.215, 2.294, 1.215, 1.49, -1.495, 1.49, -1.297, 1.299, -1.302, 1.294, -1.495, 1.299, 0.1812, 1.49, 0.1761, 1.49, 0.2167, 1.299, 0.2116, 2.304, -0.7184, 2.304, -1.495, 2.495, -1.495, 2.495, -0.7184, -0.5, 1.849, -0.5, 2.307, -0.691, 2.307, -0.691, 1.849, 1.892, 0.09283, 1.701, 0.09283, 1.701, -0.6807, 1.892, -0.6807, -1.017, 0.1677, -0.9868, 0.1626, -0.9868, 0.9463, -1.017, 0.9514, -0.892, 1.884, -0.892, 1.849, -0.701, 1.849, -0.701, 1.884, 1.299, -1.302, 1.49, -1.297, 1.49, 0.1761, 1.299, 0.1812, 1.5, 1.839, 1.5, 1.641, 1.691, 1.641, 1.691, 1.839, -0.1985, 1.646, -0.2035, 1.839, -1.48, 1.839, -1.485, 1.646, -0.00752, 1.641, -0.1985, 1.646, -0.1985, 0.1626, -0.00752, 0.1677, -1.495, 2.492, -1.495, 1.849, -1.304, 1.849, -1.304, 2.492, 2.294, -0.0855, 2.103, -0.0855, 2.103, -1.495, 2.294, -1.495, -0.00752, 0.1677, -0.1985, 0.1626, -0.1985, 0.1321, -0.00752, 0.1271, -1.485, 0.9819, -1.485, 1.646, -1.5, 1.641, -1.5, 0.987, 1.691, 0.1677, 1.5, 0.1677, 1.5, 0.1271, 1.691, 0.1271, -0.902, 2.307, -0.902, 2.342, -1.093, 2.342, -1.093, 2.307, -1.485, -1.298, -1.485, -0.6871, -1.5, -0.6922, -1.5, -1.293, -1.48, -1.495, -1.485, -1.298, -1.5, -1.293, -1.5, -1.495, 0.01258, 1.031, 0.01258, 1.641, -0.002495, 1.636, -0.002495, 1.036, 1.892, -0.7214, 1.701, -0.7214, 1.701, -1.495, 1.892, -1.495, 0.5107, 0.9954, 0.5107, 1.031, 0.4755, 1.031, 0.4806, 1.0, 1.892, 0.1182, 1.701, 0.1182, 1.701, 0.09791, 1.892, 0.09791, -1.485, 1.646, -1.48, 1.839, -1.5, 1.839, -1.5, 1.641, 1.892, 1.408, 1.701, 1.408, 1.701, 0.1182, 1.892, 0.1182, 1.691, -1.293, 1.5, -1.293, 1.5, -1.495, 1.691, -1.495, -1.294, 1.849, -1.103, 1.849, -1.103, 2.439, -1.294, 2.439, 2.093, 1.482, 2.098, 1.487, 2.093, 1.487, 1.902, -1.495, 1.897, -1.495, 1.902, -1.5, 2.294, 2.495, 2.299, 2.5, 2.294, 2.5, 2.093, -1.495, 2.093, -1.5, 2.098, -1.495, -0.00752, -1.495, -0.00752, -1.5, -0.002495, -1.495, 1.691, -1.495, 1.691, -1.5, 1.696, -1.495, -0.49, 2.322, -0.49, 2.327, -0.495, 2.327, -0.299, 2.322, -0.294, 2.327, -0.299, 2.327, -0.691, 1.849, -0.696, 1.844, -0.691, 1.844, 1.701, -1.495, 1.696, -1.5, 1.701, -1.5, 2.093, 1.492, 2.093, 1.487, 2.098, 1.492, 1.902, 1.492, 1.897, 1.492, 1.902, 1.487, 1.892, 2.426, 1.897, 2.426, 1.892, 2.431, 1.701, 2.426, 1.701, 2.431, 1.696, 2.426, 2.093, 2.301, 2.098, 2.306, 2.093, 2.306, 1.902, 2.301, 1.902, 2.306, 1.897, 2.306, 1.892, 1.617, 1.892, 1.612, 1.897, 1.612, -0.9868, 0.1626, -0.9767, 0.1677, -0.9818, 0.1677, 2.103, -0.0855, 2.103, -0.08043, 2.098, -0.08043, 2.294, -0.0855, 2.299, -0.08043, 2.294, -0.08043, 1.902, 0.01878, 1.897, 0.0137, 1.902, 0.0137, 2.093, 0.01878, 2.093, 0.0137, 2.098, 0.0137, -0.892, 2.342, -0.892, 2.347, -0.897, 2.347, -0.701, 2.342, -0.696, 2.347, -0.701, 2.347, -1.485, 1.646, -1.48, 1.636, -1.48, 1.641, 2.294, 1.215, 2.294, 1.21, 2.299, 1.21, 2.294, -1.495, 2.294, -1.5, 2.299, -1.5, 1.299, 1.641, 1.289, 1.636, 1.294, 1.636, -1.294, 2.439, -1.294, 2.444, -1.299, 2.444, -1.103, 2.439, -1.098, 2.444, -1.103, 2.444, -1.294, 1.849, -1.299, 1.844, -1.294, 1.844, -1.103, 1.849, -1.103, 1.844, -1.098, 1.844, 2.093, 1.482, 2.093, 1.487, 2.098, 1.487, 1.902, -1.495, 1.902, -1.5, 1.897, -1.495, 2.294, 2.495, 2.294, 2.5, 2.299, 2.5, 2.093, -1.495, 2.098, -1.495, 2.093, -1.5, -0.00752, -1.495, -0.002495, -1.495, -0.00752, -1.5, 1.691, -1.495, 1.696, -1.495, 1.691, -1.5, -0.49, 2.322, -0.495, 2.327, -0.49, 2.327, -0.299, 2.322, -0.299, 2.327, -0.294, 2.327, -0.691, 1.849, -0.691, 1.844, -0.696, 1.844, 1.701, -1.495, 1.701, -1.5, 1.696, -1.5, 2.093, 1.492, 2.098, 1.492, 2.093, 1.487, 1.902, 1.492, 1.902, 1.487, 1.897, 1.492, 1.892, 2.426, 1.892, 2.431, 1.897, 2.426, 1.701, 2.426, 1.696, 2.426, 1.701, 2.431, 2.093, 2.301, 2.093, 2.306, 2.098, 2.306, 1.902, 2.301, 1.897, 2.306, 1.902, 2.306, 0.5107, 0.1812, 0.5208, 0.1761, 0.5157, 0.1761, 1.701, 1.617, 1.701, 1.612, 1.696, 1.612, 1.299, 0.2116, 1.289, 0.2167, 1.294, 0.2167, 2.294, -0.0855, 2.294, -0.08043, 2.299, -0.08043, 1.902, 0.01878, 1.902, 0.0137, 1.897, 0.0137, 2.093, 0.01878, 2.098, 0.0137, 2.093, 0.0137, -0.892, 2.342, -0.897, 2.347, -0.892, 2.347, -0.701, 2.342, -0.701, 2.347, -0.696, 2.347, 2.103, 1.215, 2.103, 1.21, 2.098, 1.21, 2.294, 1.215, 2.299, 1.21, 2.294, 1.21, -0.1985, -1.298, -0.2085, -1.293, -0.2035, -1.293, 2.103, -1.495, 2.103, -1.5, 2.098, -1.5, -1.294, 2.439, -1.299, 2.444, -1.294, 2.444, -1.103, 2.439, -1.103, 2.444, -1.098, 2.444, -1.294, 1.849, -1.294, 1.844, -1.299, 1.844, -1.103, 1.849, -1.098, 1.844, -1.103, 1.844, 2.093, 1.482, 2.093, 1.487, 2.098, 1.487, 1.902, -1.495, 1.902, -1.5, 1.897, -1.495, 2.294, 2.495, 2.294, 2.5, 2.299, 2.5, 2.093, -1.495, 2.098, -1.495, 2.093, -1.5, -0.00752, -1.495, -0.002495, -1.495, -0.00752, -1.5, 1.691, -1.495, 1.696, -1.495, 1.691, -1.5, -0.49, 2.322, -0.495, 2.327, -0.49, 2.327, -0.299, 2.322, -0.299, 2.327, -0.294, 2.327, -0.691, 1.849, -0.691, 1.844, -0.696, 1.844, 1.701, -1.495, 1.701, -1.5, 1.696, -1.5, 2.093, 1.492, 2.098, 1.492, 2.093, 1.487, 1.902, 1.492, 1.902, 1.487, 1.897, 1.492, 1.892, 2.426, 1.892, 2.431, 1.897, 2.426, 1.701, 2.426, 1.696, 2.426, 1.701, 2.431, 2.093, 2.301, 2.093, 2.306, 2.098, 2.306, 1.902, 2.301, 1.897, 2.306, 1.902, 2.306, 0.5107, 0.1812, 0.5208, 0.1761, 0.5157, 0.1761, 1.701, 1.617, 1.701, 1.612, 1.696, 1.612, 1.299, 0.2116, 1.289, 0.2167, 1.294, 0.2167, 2.294, -0.0855, 2.294, -0.08043, 2.299, -0.08043, 1.902, 0.01878, 1.902, 0.0137, 1.897, 0.0137, 2.093, 0.01878, 2.098, 0.0137, 2.093, 0.0137, -0.892, 2.342, -0.897, 2.347, -0.892, 2.347, -0.701, 2.342, -0.701, 2.347, -0.696, 2.347, 2.103, 1.215, 2.103, 1.21, 2.098, 1.21, 2.294, 1.215, 2.299, 1.21, 2.294, 1.21, -0.1985, -1.298, -0.2085, -1.293, -0.2035, -1.293, 2.103, -1.495, 2.103, -1.5, 2.098, -1.5, -1.294, 2.439, -1.299, 2.444, -1.294, 2.444, -1.103, 2.439, -1.103, 2.444, -1.098, 2.444, -1.294, 1.849, -1.294, 1.844, -1.299, 1.844, -1.103, 1.849, -1.098, 1.844, -1.103, 1.844, 2.093, 1.482, 2.098, 1.487, 2.093, 1.487, 1.902, -1.495, 1.897, -1.495, 1.902, -1.5, 2.294, 2.495, 2.299, 2.5, 2.294, 2.5, 2.093, -1.495, 2.093, -1.5, 2.098, -1.495, -0.00752, -1.495, -0.00752, -1.5, -0.002495, -1.495, 1.691, -1.495, 1.691, -1.5, 1.696, -1.495, -0.49, 2.322, -0.49, 2.327, -0.495, 2.327, -0.299, 2.322, -0.294, 2.327, -0.299, 2.327, -0.691, 1.849, -0.696, 1.844, -0.691, 1.844, 1.701, -1.495, 1.696, -1.5, 1.701, -1.5, 2.093, 1.492, 2.093, 1.487, 2.098, 1.492, 1.902, 1.492, 1.897, 1.492, 1.902, 1.487, 1.892, 2.426, 1.897, 2.426, 1.892, 2.431, 1.701, 2.426, 1.701, 2.431, 1.696, 2.426, 2.093, 2.301, 2.098, 2.306, 2.093, 2.306, 1.902, 2.301, 1.902, 2.306, 1.897, 2.306, 1.892, 1.617, 1.892, 1.612, 1.897, 1.612, -0.9868, 0.1626, -0.9767, 0.1677, -0.9818, 0.1677, 2.103, -0.0855, 2.103, -0.08043, 2.098, -0.08043, 2.294, -0.0855, 2.299, -0.08043, 2.294, -0.08043, 1.902, 0.01878, 1.897, 0.0137, 1.902, 0.0137, 2.093, 0.01878, 2.093, 0.0137, 2.098, 0.0137, -0.892, 2.342, -0.892, 2.347, -0.897, 2.347, -0.701, 2.342, -0.696, 2.347, -0.701, 2.347, -1.485, 1.646, -1.48, 1.636, -1.48, 1.641, 2.294, 1.215, 2.294, 1.21, 2.299, 1.21, 2.294, -1.495, 2.294, -1.5, 2.299, -1.5, 1.299, 1.641, 1.289, 1.636, 1.294, 1.636, -1.294, 2.439, -1.294, 2.444, -1.299, 2.444, -1.103, 2.439, -1.098, 2.444, -1.103, 2.444, -1.294, 1.849, -1.299, 1.844, -1.294, 1.844, -1.103, 1.849, -1.103, 1.844, -1.098, 1.844, 1.902, -1.495, 1.902, -1.297, 1.897, -1.297, 1.897, -1.495, 1.5, 1.641, 1.5, 1.839, 1.495, 1.839, 1.495, 1.641, 2.093, -1.495, 1.902, -1.495, 1.902, -1.5, 2.093, -1.5, 1.49, -1.297, 1.49, -1.495, 1.495, -1.495, 1.495, -1.297, 2.093, -1.297, 2.093, -1.495, 2.098, -1.495, 2.098, -1.297, 1.902, 1.482, 2.093, 1.482, 2.093, 1.487, 1.902, 1.487, 1.701, 1.408, 1.701, 1.607, 1.696, 1.607, 1.696, 1.408, 1.701, 1.607, 1.892, 1.607, 1.892, 1.612, 1.701, 1.612, 1.892, 1.607, 1.892, 1.408, 1.897, 1.408, 1.897, 1.607, 1.691, -1.293, 1.691, -1.495, 1.696, -1.495, 1.696, -1.293, 1.902, 0.01878, 1.902, 1.482, 1.897, 1.487, 1.897, 0.0137, 1.5, 0.1677, 1.5, 1.641, 1.495, 1.641, 1.495, 0.1677, 1.902, -0.006616, 1.902, 0.0137, 1.897, 0.0137, 1.897, -0.006616, 2.103, 1.215, 2.103, 2.495, 2.098, 2.5, 2.098, 1.21, 0.01761, -1.495, -0.002495, -1.495, -0.002495, -1.5, 0.01761, -1.5, 0.01258, -1.302, 1.299, -1.302, 1.289, -1.297, 0.02263, -1.297, 1.701, 0.09283, 1.892, 0.09283, 1.892, 0.09791, 1.701, 0.09791, -0.5, 1.849, -0.691, 1.849, -0.691, 1.844, -0.5, 1.844, 1.701, -0.6807, 1.701, 0.09283, 1.696, 0.09791, 1.696, -0.6807, 1.892, -0.7214, 1.892, -1.495, 1.897, -1.5, 1.897, -0.7214, 0.5107, 0.1812, 0.5107, -0.6025, 0.5157, -0.6025, 0.5157, 0.171, -0.9868, 0.1321, -0.9868, -0.6516, -0.9818, -0.6516, -0.9818, 0.122, 2.093, 1.492, 1.902, 1.492, 1.902, 1.487, 2.093, 1.487, -1.093, 2.307, -1.093, 2.342, -1.098, 2.342, -1.098, 2.307, -0.902, 2.342, -0.902, 2.307, -0.897, 2.307, -0.897, 2.342, 2.093, 1.527, 2.093, 1.492, 2.098, 1.492, 2.098, 1.527, 1.902, 1.492, 1.902, 1.527, 1.897, 1.527, 1.897, 1.492, -1.485, -0.6871, -1.485, -1.298, -1.48, -1.287, -1.48, -0.6973, -1.48, -0.6567, -1.017, -0.6567, -1.027, -0.6516, -1.48, -0.6516, -0.5, 2.307, -0.5, 1.849, -0.495, 1.844, -0.495, 2.307, -0.701, 1.849, -0.892, 1.849, -0.892, 1.844, -0.701, 1.844, 0.5107, -0.6381, 0.4755, -0.6381, 0.4755, -0.6432, 0.5107, -0.6432, -0.892, 1.849, -0.892, 1.884, -0.897, 1.884, -0.897, 1.849, 0.5107, -0.6025, 0.5107, -0.6381, 0.5157, -0.6381, 0.5157, -0.6025, 1.701, 2.39, 1.701, 2.426, 1.696, 2.426, 1.696, 2.39, -0.701, 2.342, -0.701, 1.884, -0.696, 1.884, -0.696, 2.347, -1.48, 0.9514, -1.5, 0.9514, -1.5, 0.9463, -1.48, 0.9463, -0.299, 1.864, -0.299, 1.844, -0.294, 1.844, -0.294, 1.864, 1.701, -1.495, 1.701, -0.7214, 1.696, -0.7214, 1.696, -1.5, 1.892, -0.6807, 1.892, -0.7214, 1.897, -0.7214, 1.897, -0.6807, 0.5107, 0.9954, 0.5107, 0.2116, 0.5157, 0.2218, 0.5157, 0.9954, 2.495, -0.7082, 2.304, -0.7082, 2.304, -0.7133, 2.495, -0.7133, 1.701, -0.7214, 1.701, -0.6807, 1.696, -0.6807, 1.696, -0.7214, 1.892, 0.09283, 1.892, -0.6807, 1.897, -0.6807, 1.897, 0.09791, -0.9868, 0.9463, -0.9868, 0.1626, -0.9818, 0.1728, -0.9818, 0.9463, 1.892, 1.617, 1.701, 1.617, 1.701, 1.612, 1.892, 1.612, 1.691, 0.1677, 1.691, 0.1271, 1.696, 0.1271, 1.696, 0.1677, 2.103, -1.495, 2.103, -0.0855, 2.098, -0.08043, 2.098, -1.5, 1.5, -1.293, 1.5, 0.1271, 1.495, 0.1271, 1.495, -1.293, 2.103, -0.0855, 2.294, -0.0855, 2.294, -0.08043, 2.103, -0.08043, 1.5, 0.1271, 1.5, 0.1677, 1.495, 0.1677, 1.495, 0.1271, 1.691, 1.641, 1.691, 0.1677, 1.696, 0.1677, 1.696, 1.641, 2.093, 1.482, 2.093, 0.01878, 2.098, 0.0137, 2.098, 1.487, 2.495, -1.495, 2.304, -1.495, 2.304, -1.5, 2.495, -1.5, 0.5107, 0.2116, 1.299, 0.2116, 1.289, 0.2167, 0.5208, 0.2167, 2.304, -0.7082, 2.304, 0.06831, 2.299, 0.07339, 2.299, -0.7133, 2.495, -0.7184, 2.495, -1.495, 2.5, -1.5, 2.5, -0.7133, -0.9868, 0.1626, -0.1985, 0.1626, -0.2085, 0.1677, -0.9767, 0.1677, -0.892, 1.884, -0.892, 2.342, -0.897, 2.347, -0.897, 1.884, -1.017, 0.9514, -1.48, 0.9514, -1.48, 0.9463, -1.027, 0.9463, -0.299, 2.322, -0.299, 1.864, -0.294, 1.864, -0.294, 2.327, -0.892, 2.342, -0.701, 2.342, -0.701, 2.347, -0.892, 2.347, 1.902, -1.297, 1.902, -0.006616, 1.897, -0.006616, 1.897, -1.297, 1.294, -1.495, 0.01761, -1.495, 0.01761, -1.5, 1.294, -1.5, -1.304, 1.849, -1.495, 1.849, -1.495, 1.844, -1.304, 1.844, -1.304, 2.492, -1.304, 1.849, -1.299, 1.844, -1.299, 2.497, 0.01258, -0.6381, 0.01258, -1.302, 0.01761, -1.292, 0.01761, -0.6483, 1.691, 0.1271, 1.691, -1.293, 1.696, -1.293, 1.696, 0.1271, 2.294, -0.0855, 2.294, -1.495, 2.299, -1.5, 2.299, -0.08043, 1.5, -1.495, 1.5, -1.293, 1.495, -1.293, 1.495, -1.495, 2.294, -0.07535, 2.103, -0.07535, 2.103, -0.08043, 2.294, -0.08043, -1.103, 2.439, -1.103, 1.849, -1.098, 1.844, -1.098, 2.444, -1.48, -1.495, -1.5, -1.495, -1.5, -1.5, -1.48, -1.5, 0.01761, 1.839, 1.294, 1.839, 1.294, 1.844, 0.01761, 1.844, 2.294, 1.205, 2.294, -0.07535, 2.299, -0.08043, 2.299, 1.21, -1.022, -0.6871, -1.485, -0.6871, -1.475, -0.6922, -1.022, -0.6922, -1.5, -0.6567, -1.48, -0.6567, -1.48, -0.6516, -1.5, -0.6516, -0.5, 2.327, -0.5, 2.307, -0.495, 2.307, -0.495, 2.327, -0.902, 2.307, -0.902, 1.849, -0.897, 1.844, -0.897, 2.307, -0.902, 1.849, -1.093, 1.849, -1.093, 1.844, -0.902, 1.844, -0.2035, -1.495, -1.48, -1.495, -1.48, -1.5, -0.2035, -1.5, -0.002495, 1.839, 0.01761, 1.839, 0.01761, 1.844, -0.002495, 1.844, 2.103, -0.07535, 2.103, 1.205, 2.098, 1.21, 2.098, -0.08043, -1.103, 1.849, -1.294, 1.849, -1.294, 1.844, -1.103, 1.844, -0.00752, 1.839, -0.2035, 1.839, -0.2035, 1.844, -0.00752, 1.844, -0.00752, 1.641, -0.00752, 1.839, -0.002495, 1.839, -0.002495, 1.641, 1.691, 1.839, 1.5, 1.839, 1.5, 1.844, 1.691, 1.844, 1.691, 1.641, 1.691, 1.839, 1.696, 1.839, 1.696, 1.641, 1.294, -1.495, 1.49, -1.495, 1.49, -1.5, 1.294, -1.5, 2.294, 2.495, 2.103, 2.495, 2.103, 2.5, 2.294, 2.5, -0.2035, -1.495, -0.00752, -1.495, -0.00752, -1.5, -0.2035, -1.5, 1.5, -1.495, 1.691, -1.495, 1.691, -1.5, 1.5, -1.5, 1.49, 1.839, 1.294, 1.839, 1.294, 1.844, 1.49, 1.844, 1.49, 1.636, 1.49, 1.839, 1.495, 1.839, 1.495, 1.636, 1.299, 0.1812, 1.299, -1.302, 1.294, -1.292, 1.294, 0.171, -0.00752, 0.1677, -0.00752, 1.641, -0.002495, 1.641, -0.002495, 0.1677, -1.48, 1.839, -1.5, 1.839, -1.5, 1.844, -1.48, 1.844, -1.485, 1.646, -0.1985, 1.646, -0.2085, 1.641, -1.475, 1.641, 2.093, -0.006616, 2.093, 0.0137, 2.098, 0.0137, 2.098, -0.006616, 2.294, 1.215, 2.294, 2.495, 2.299, 2.5, 2.299, 1.21, -0.299, 2.322, -0.49, 2.322, -0.49, 2.327, -0.299, 2.327, 1.701, -1.495, 1.892, -1.495, 1.892, -1.5, 1.701, -1.5, 0.4806, 0.1761, 0.4806, -0.6076, 0.4755, -0.5975, 0.4755, 0.1761, -1.017, 0.1271, -1.017, -0.6567, -1.022, -0.6465, -1.022, 0.1271, 1.892, 1.617, 1.892, 2.39, 1.897, 2.39, 1.897, 1.612, 1.902, 2.301, 1.902, 1.527, 1.897, 1.527, 1.897, 2.306, -0.902, 2.342, -1.093, 2.342, -1.093, 2.347, -0.902, 2.347, -1.022, -0.6871, -0.9868, -0.6871, -0.9868, -0.6922, -1.022, -0.6922, 0.5107, 1.031, 0.4755, 1.031, 0.4755, 1.036, 0.5107, 1.036, 0.5107, 0.9954, 0.5107, 1.031, 0.5157, 1.031, 0.5157, 0.9954, -0.9868, -0.6871, -0.9868, -0.6516, -0.9818, -0.6516, -0.9818, -0.6871, -1.294, 2.439, -1.294, 1.849, -1.299, 1.844, -1.299, 2.444, -0.691, 2.307, -0.691, 1.849, -0.696, 1.844, -0.696, 2.307, 0.01761, 1.0, 0.4806, 1.0, 0.4705, 0.9954, 0.01761, 0.9954, 1.892, 2.426, 1.701, 2.426, 1.701, 2.431, 1.892, 2.431, -0.701, 1.849, -0.701, 1.884, -0.696, 1.884, -0.696, 1.849, -0.9868, 0.9819, -1.022, 0.9819, -1.022, 0.987, -0.9868, 0.987, 1.892, 2.39, 1.892, 2.426, 1.897, 2.426, 1.897, 2.39, -0.9868, 0.9463, -0.9868, 0.9819, -0.9818, 0.9819, -0.9818, 0.9463, 0.01258, -0.6381, 0.4755, -0.6381, 0.4755, -0.6432, 0.02263, -0.6432, -0.49, 1.864, -0.49, 1.844, -0.495, 1.844, -0.495, 1.864, 0.01761, -0.6076, -0.002495, -0.6076, -0.002495, -0.6025, 0.01761, -0.6025, 0.4806, 1.0, 0.4806, 0.2167, 0.4755, 0.2167, 0.4755, 0.9903, -1.017, 0.1677, -1.017, 0.1271, -1.022, 0.1271, -1.022, 0.1677, 2.093, 1.527, 2.093, 2.301, 2.098, 2.306, 2.098, 1.527, 2.093, 2.301, 1.902, 2.301, 1.902, 2.306, 2.093, 2.306, 0.4806, 0.2167, 0.4806, 0.1761, 0.4755, 0.1761, 0.4755, 0.2167, -1.017, 0.9514, -1.017, 0.1677, -1.022, 0.1677, -1.022, 0.9413, 1.701, 2.39, 1.701, 1.617, 1.696, 1.612, 1.696, 2.39, 2.495, -0.7184, 2.304, -0.7184, 2.304, -0.7133, 2.495, -0.7133, 1.49, 0.1761, 1.49, 0.2167, 1.495, 0.2167, 1.495, 0.1761, 1.299, 1.641, 1.299, 0.2116, 1.294, 0.2218, 1.294, 1.631, -0.00752, -1.293, -0.00752, 0.1271, -0.002495, 0.1271, -0.002495, -1.293, 2.495, 0.06831, 2.304, 0.06831, 2.304, 0.07339, 2.495, 0.07339, -0.00752, 0.1271, -0.00752, 0.1677, -0.002495, 0.1677, -0.002495, 0.1271, 1.49, -1.297, 1.49, 0.1761, 1.495, 0.1761, 1.495, -1.297, -0.1985, 1.646, -0.1985, 0.1626, -0.2035, 0.1728, -0.2035, 1.636, 1.902, 0.01878, 2.093, 0.01878, 2.093, 0.0137, 1.902, 0.0137, 2.495, -0.7082, 2.495, 0.06831, 2.5, 0.07339, 2.5, -0.7133, -0.9868, 0.1321, -0.1985, 0.1321, -0.2085, 0.1271, -0.9767, 0.1271, 0.5107, 0.1812, 1.299, 0.1812, 1.289, 0.1761, 0.5208, 0.1761, 2.304, -0.7184, 2.304, -1.495, 2.299, -1.5, 2.299, -0.7133, -1.022, 0.9819, -1.485, 0.9819, -1.475, 0.987, -1.022, 0.987, -0.49, 2.322, -0.49, 1.864, -0.495, 1.864, -0.495, 2.327, 0.4806, -0.6076, 0.01761, -0.6076, 0.01761, -0.6025, 0.4705, -0.6025, -1.304, 2.492, -1.495, 2.492, -1.495, 2.497, -1.304, 2.497, -0.2035, 1.839, -1.48, 1.839, -1.48, 1.844, -0.2035, 1.844, 2.093, -1.297, 2.093, -0.006616, 2.098, -0.006616, 2.098, -1.297, 2.103, 1.215, 2.294, 1.215, 2.294, 1.21, 2.103, 1.21, -1.485, 0.9819, -1.485, 1.646, -1.48, 1.636, -1.48, 0.992, -1.495, 2.492, -1.495, 1.849, -1.5, 1.844, -1.5, 2.497, 1.49, 0.2167, 1.49, 1.636, 1.495, 1.636, 1.495, 0.2167, -0.1985, 0.1321, -0.1985, -1.298, -0.2035, -1.287, -0.2035, 0.122, -0.00752, -1.495, -0.00752, -1.293, -0.002495, -1.293, -0.002495, -1.495, 2.103, -1.495, 2.294, -1.495, 2.294, -1.5, 2.103, -1.5, 0.01258, 1.031, 0.01258, 1.641, 0.01761, 1.631, 0.01761, 1.041, 1.701, 0.1182, 1.701, 0.09791, 1.696, 0.09791, 1.696, 0.1182, 1.892, 0.1182, 1.892, 1.408, 1.897, 1.408, 1.897, 0.1182, 0.01258, 1.641, 1.299, 1.641, 1.289, 1.636, 0.02263, 1.636, -1.093, 2.307, -1.093, 1.849, -1.098, 1.844, -1.098, 2.307, -0.691, 2.327, -0.691, 2.307, -0.696, 2.307, -0.696, 2.327, -0.002495, 1.0, 0.01761, 1.0, 0.01761, 0.9954, -0.002495, 0.9954, 0.4755, 1.031, 0.01258, 1.031, 0.02263, 1.036, 0.4755, 1.036, -1.103, 2.439, -1.294, 2.439, -1.294, 2.444, -1.103, 2.444, 1.701, 1.408, 1.701, 0.1182, 1.696, 0.1182, 1.696, 1.408, 1.892, 0.09791, 1.892, 0.1182, 1.897, 0.1182, 1.897, 0.09791, -0.1985, -1.298, -1.485, -1.298, -1.475, -1.293, -0.2085, -1.293, 2.294, 1.205, 2.103, 1.205, 2.103, 1.21, 2.294, 1.21, -0.00752, 1.839, -0.2035, 1.839, -0.2035, 1.844, -0.00752, 1.844, -0.00752, 1.641, -0.00752, 1.839, -0.002495, 1.839, -0.002495, 1.641, 1.691, 1.839, 1.5, 1.839, 1.5, 1.844, 1.691, 1.844, 1.691, 1.641, 1.691, 1.839, 1.696, 1.839, 1.696, 1.641, 1.294, -1.495, 1.49, -1.495, 1.49, -1.5, 1.294, -1.5, 2.294, 2.495, 2.103, 2.495, 2.103, 2.5, 2.294, 2.5, -0.2035, -1.495, -0.00752, -1.495, -0.00752, -1.5, -0.2035, -1.5, 1.5, -1.495, 1.691, -1.495, 1.691, -1.5, 1.5, -1.5, 1.49, 1.839, 1.294, 1.839, 1.294, 1.844, 1.49, 1.844, 1.49, 1.636, 1.49, 1.839, 1.495, 1.839, 1.495, 1.636, 1.299, 0.1812, 1.299, -1.302, 1.294, -1.292, 1.294, 0.171, -0.00752, 0.1677, -0.00752, 1.641, -0.002495, 1.641, -0.002495, 0.1677, -1.48, 1.839, -1.5, 1.839, -1.5, 1.844, -1.48, 1.844, -1.485, 1.646, -0.1985, 1.646, -0.2085, 1.641, -1.475, 1.641, 2.093, -0.006616, 2.093, 0.0137, 2.098, 0.0137, 2.098, -0.006616, 2.294, 1.215, 2.294, 2.495, 2.299, 2.5, 2.299, 1.21, -0.299, 2.322, -0.49, 2.322, -0.49, 2.327, -0.299, 2.327, 1.701, -1.495, 1.892, -1.495, 1.892, -1.5, 1.701, -1.5, 0.4806, 0.1761, 0.4806, -0.6076, 0.4755, -0.5975, 0.4755, 0.1761, -1.017, 0.1271, -1.017, -0.6567, -1.022, -0.6465, -1.022, 0.1271, 1.892, 1.617, 1.892, 2.39, 1.897, 2.39, 1.897, 1.612, 1.902, 2.301, 1.902, 1.527, 1.897, 1.527, 1.897, 2.306, -0.902, 2.342, -1.093, 2.342, -1.093, 2.347, -0.902, 2.347, -1.022, -0.6871, -0.9868, -0.6871, -0.9868, -0.6922, -1.022, -0.6922, 0.5107, 1.031, 0.4755, 1.031, 0.4755, 1.036, 0.5107, 1.036, 0.5107, 0.9954, 0.5107, 1.031, 0.5157, 1.031, 0.5157, 0.9954, -0.9868, -0.6871, -0.9868, -0.6516, -0.9818, -0.6516, -0.9818, -0.6871, -1.294, 2.439, -1.294, 1.849, -1.299, 1.844, -1.299, 2.444, -0.691, 2.307, -0.691, 1.849, -0.696, 1.844, -0.696, 2.307, 0.01761, 1.0, 0.4806, 1.0, 0.4705, 0.9954, 0.01761, 0.9954, 1.892, 2.426, 1.701, 2.426, 1.701, 2.431, 1.892, 2.431, -0.701, 1.849, -0.701, 1.884, -0.696, 1.884, -0.696, 1.849, -0.9868, 0.9819, -1.022, 0.9819, -1.022, 0.987, -0.9868, 0.987, 1.892, 2.39, 1.892, 2.426, 1.897, 2.426, 1.897, 2.39, -0.9868, 0.9463, -0.9868, 0.9819, -0.9818, 0.9819, -0.9818, 0.9463, 0.01258, -0.6381, 0.4755, -0.6381, 0.4755, -0.6432, 0.02263, -0.6432, -0.49, 1.864, -0.49, 1.844, -0.495, 1.844, -0.495, 1.864, 0.01761, -0.6076, -0.002495, -0.6076, -0.002495, -0.6025, 0.01761, -0.6025, 0.4806, 1.0, 0.4806, 0.2167, 0.4755, 0.2167, 0.4755, 0.9903, -1.017, 0.1677, -1.017, 0.1271, -1.022, 0.1271, -1.022, 0.1677, 2.093, 1.527, 2.093, 2.301, 2.098, 2.306, 2.098, 1.527, 2.093, 2.301, 1.902, 2.301, 1.902, 2.306, 2.093, 2.306, 0.4806, 0.2167, 0.4806, 0.1761, 0.4755, 0.1761, 0.4755, 0.2167, -1.017, 0.9514, -1.017, 0.1677, -1.022, 0.1677, -1.022, 0.9413, 1.701, 2.39, 1.701, 1.617, 1.696, 1.612, 1.696, 2.39, 2.495, -0.7184, 2.304, -0.7184, 2.304, -0.7133, 2.495, -0.7133, 1.49, 0.1761, 1.49, 0.2167, 1.495, 0.2167, 1.495, 0.1761, 1.299, 1.641, 1.299, 0.2116, 1.294, 0.2218, 1.294, 1.631, -0.00752, -1.293, -0.00752, 0.1271, -0.002495, 0.1271, -0.002495, -1.293, 2.495, 0.06831, 2.304, 0.06831, 2.304, 0.07339, 2.495, 0.07339, -0.00752, 0.1271, -0.00752, 0.1677, -0.002495, 0.1677, -0.002495, 0.1271, 1.49, -1.297, 1.49, 0.1761, 1.495, 0.1761, 1.495, -1.297, -0.1985, 1.646, -0.1985, 0.1626, -0.2035, 0.1728, -0.2035, 1.636, 1.902, 0.01878, 2.093, 0.01878, 2.093, 0.0137, 1.902, 0.0137, 2.495, -0.7082, 2.495, 0.06831, 2.5, 0.07339, 2.5, -0.7133, -0.9868, 0.1321, -0.1985, 0.1321, -0.2085, 0.1271, -0.9767, 0.1271, 0.5107, 0.1812, 1.299, 0.1812, 1.289, 0.1761, 0.5208, 0.1761, 2.304, -0.7184, 2.304, -1.495, 2.299, -1.5, 2.299, -0.7133, -1.022, 0.9819, -1.485, 0.9819, -1.475, 0.987, -1.022, 0.987, -0.49, 2.322, -0.49, 1.864, -0.495, 1.864, -0.495, 2.327, 0.4806, -0.6076, 0.01761, -0.6076, 0.01761, -0.6025, 0.4705, -0.6025, -1.304, 2.492, -1.495, 2.492, -1.495, 2.497, -1.304, 2.497, -0.2035, 1.839, -1.48, 1.839, -1.48, 1.844, -0.2035, 1.844, 2.093, -1.297, 2.093, -0.006616, 2.098, -0.006616, 2.098, -1.297, 2.103, 1.215, 2.294, 1.215, 2.294, 1.21, 2.103, 1.21, -1.485, 0.9819, -1.485, 1.646, -1.48, 1.636, -1.48, 0.992, -1.495, 2.492, -1.495, 1.849, -1.5, 1.844, -1.5, 2.497, 1.49, 0.2167, 1.49, 1.636, 1.495, 1.636, 1.495, 0.2167, -0.1985, 0.1321, -0.1985, -1.298, -0.2035, -1.287, -0.2035, 0.122, -0.00752, -1.495, -0.00752, -1.293, -0.002495, -1.293, -0.002495, -1.495, 2.103, -1.495, 2.294, -1.495, 2.294, -1.5, 2.103, -1.5, 0.01258, 1.031, 0.01258, 1.641, 0.01761, 1.631, 0.01761, 1.041, 1.701, 0.1182, 1.701, 0.09791, 1.696, 0.09791, 1.696, 0.1182, 1.892, 0.1182, 1.892, 1.408, 1.897, 1.408, 1.897, 0.1182, 0.01258, 1.641, 1.299, 1.641, 1.289, 1.636, 0.02263, 1.636, -1.093, 2.307, -1.093, 1.849, -1.098, 1.844, -1.098, 2.307, -0.691, 2.327, -0.691, 2.307, -0.696, 2.307, -0.696, 2.327, -0.002495, 1.0, 0.01761, 1.0, 0.01761, 0.9954, -0.002495, 0.9954, 0.4755, 1.031, 0.01258, 1.031, 0.02263, 1.036, 0.4755, 1.036, -1.103, 2.439, -1.294, 2.439, -1.294, 2.444, -1.103, 2.444, 1.701, 1.408, 1.701, 0.1182, 1.696, 0.1182, 1.696, 1.408, 1.892, 0.09791, 1.892, 0.1182, 1.897, 0.1182, 1.897, 0.09791, -0.1985, -1.298, -1.485, -1.298, -1.475, -1.293, -0.2085, -1.293, 2.294, 1.205, 2.103, 1.205, 2.103, 1.21, 2.294, 1.21, 1.902, -1.495, 1.902, -1.297, 1.897, -1.297, 1.897, -1.495, 1.5, 1.641, 1.5, 1.839, 1.495, 1.839, 1.495, 1.641, 2.093, -1.495, 1.902, -1.495, 1.902, -1.5, 2.093, -1.5, 1.49, -1.297, 1.49, -1.495, 1.495, -1.495, 1.495, -1.297, 2.093, -1.297, 2.093, -1.495, 2.098, -1.495, 2.098, -1.297, 1.902, 1.482, 2.093, 1.482, 2.093, 1.487, 1.902, 1.487, 1.701, 1.408, 1.701, 1.607, 1.696, 1.607, 1.696, 1.408, 1.701, 1.607, 1.892, 1.607, 1.892, 1.612, 1.701, 1.612, 1.892, 1.607, 1.892, 1.408, 1.897, 1.408, 1.897, 1.607, 1.691, -1.293, 1.691, -1.495, 1.696, -1.495, 1.696, -1.293, 1.902, 0.01878, 1.902, 1.482, 1.897, 1.487, 1.897, 0.0137, 1.5, 0.1677, 1.5, 1.641, 1.495, 1.641, 1.495, 0.1677, 1.902, -0.006616, 1.902, 0.0137, 1.897, 0.0137, 1.897, -0.006616, 2.103, 1.215, 2.103, 2.495, 2.098, 2.5, 2.098, 1.21, 0.01761, -1.495, -0.002495, -1.495, -0.002495, -1.5, 0.01761, -1.5, 0.01258, -1.302, 1.299, -1.302, 1.289, -1.297, 0.02263, -1.297, 1.701, 0.09283, 1.892, 0.09283, 1.892, 0.09791, 1.701, 0.09791, -0.5, 1.849, -0.691, 1.849, -0.691, 1.844, -0.5, 1.844, 1.701, -0.6807, 1.701, 0.09283, 1.696, 0.09791, 1.696, -0.6807, 1.892, -0.7214, 1.892, -1.495, 1.897, -1.5, 1.897, -0.7214, 0.5107, 0.1812, 0.5107, -0.6025, 0.5157, -0.6025, 0.5157, 0.171, -0.9868, 0.1321, -0.9868, -0.6516, -0.9818, -0.6516, -0.9818, 0.122, 2.093, 1.492, 1.902, 1.492, 1.902, 1.487, 2.093, 1.487, -1.093, 2.307, -1.093, 2.342, -1.098, 2.342, -1.098, 2.307, -0.902, 2.342, -0.902, 2.307, -0.897, 2.307, -0.897, 2.342, 2.093, 1.527, 2.093, 1.492, 2.098, 1.492, 2.098, 1.527, 1.902, 1.492, 1.902, 1.527, 1.897, 1.527, 1.897, 1.492, -1.485, -0.6871, -1.485, -1.298, -1.48, -1.287, -1.48, -0.6973, -1.48, -0.6567, -1.017, -0.6567, -1.027, -0.6516, -1.48, -0.6516, -0.5, 2.307, -0.5, 1.849, -0.495, 1.844, -0.495, 2.307, -0.701, 1.849, -0.892, 1.849, -0.892, 1.844, -0.701, 1.844, 0.5107, -0.6381, 0.4755, -0.6381, 0.4755, -0.6432, 0.5107, -0.6432, -0.892, 1.849, -0.892, 1.884, -0.897, 1.884, -0.897, 1.849, 0.5107, -0.6025, 0.5107, -0.6381, 0.5157, -0.6381, 0.5157, -0.6025, 1.701, 2.39, 1.701, 2.426, 1.696, 2.426, 1.696, 2.39, -0.701, 2.342, -0.701, 1.884, -0.696, 1.884, -0.696, 2.347, -1.48, 0.9514, -1.5, 0.9514, -1.5, 0.9463, -1.48, 0.9463, -0.299, 1.864, -0.299, 1.844, -0.294, 1.844, -0.294, 1.864, 1.701, -1.495, 1.701, -0.7214, 1.696, -0.7214, 1.696, -1.5, 1.892, -0.6807, 1.892, -0.7214, 1.897, -0.7214, 1.897, -0.6807, 0.5107, 0.9954, 0.5107, 0.2116, 0.5157, 0.2218, 0.5157, 0.9954, 2.495, -0.7082, 2.304, -0.7082, 2.304, -0.7133, 2.495, -0.7133, 1.701, -0.7214, 1.701, -0.6807, 1.696, -0.6807, 1.696, -0.7214, 1.892, 0.09283, 1.892, -0.6807, 1.897, -0.6807, 1.897, 0.09791, -0.9868, 0.9463, -0.9868, 0.1626, -0.9818, 0.1728, -0.9818, 0.9463, 1.892, 1.617, 1.701, 1.617, 1.701, 1.612, 1.892, 1.612, 1.691, 0.1677, 1.691, 0.1271, 1.696, 0.1271, 1.696, 0.1677, 2.103, -1.495, 2.103, -0.0855, 2.098, -0.08043, 2.098, -1.5, 1.5, -1.293, 1.5, 0.1271, 1.495, 0.1271, 1.495, -1.293, 2.103, -0.0855, 2.294, -0.0855, 2.294, -0.08043, 2.103, -0.08043, 1.5, 0.1271, 1.5, 0.1677, 1.495, 0.1677, 1.495, 0.1271, 1.691, 1.641, 1.691, 0.1677, 1.696, 0.1677, 1.696, 1.641, 2.093, 1.482, 2.093, 0.01878, 2.098, 0.0137, 2.098, 1.487, 2.495, -1.495, 2.304, -1.495, 2.304, -1.5, 2.495, -1.5, 0.5107, 0.2116, 1.299, 0.2116, 1.289, 0.2167, 0.5208, 0.2167, 2.304, -0.7082, 2.304, 0.06831, 2.299, 0.07339, 2.299, -0.7133, 2.495, -0.7184, 2.495, -1.495, 2.5, -1.5, 2.5, -0.7133, -0.9868, 0.1626, -0.1985, 0.1626, -0.2085, 0.1677, -0.9767, 0.1677, -0.892, 1.884, -0.892, 2.342, -0.897, 2.347, -0.897, 1.884, -1.017, 0.9514, -1.48, 0.9514, -1.48, 0.9463, -1.027, 0.9463, -0.299, 2.322, -0.299, 1.864, -0.294, 1.864, -0.294, 2.327, -0.892, 2.342, -0.701, 2.342, -0.701, 2.347, -0.892, 2.347, 1.902, -1.297, 1.902, -0.006616, 1.897, -0.006616, 1.897, -1.297, 1.294, -1.495, 0.01761, -1.495, 0.01761, -1.5, 1.294, -1.5, -1.304, 1.849, -1.495, 1.849, -1.495, 1.844, -1.304, 1.844, -1.304, 2.492, -1.304, 1.849, -1.299, 1.844, -1.299, 2.497, 0.01258, -0.6381, 0.01258, -1.302, 0.01761, -1.292, 0.01761, -0.6483, 1.691, 0.1271, 1.691, -1.293, 1.696, -1.293, 1.696, 0.1271, 2.294, -0.0855, 2.294, -1.495, 2.299, -1.5, 2.299, -0.08043, 1.5, -1.495, 1.5, -1.293, 1.495, -1.293, 1.495, -1.495, 2.294, -0.07535, 2.103, -0.07535, 2.103, -0.08043, 2.294, -0.08043, -1.103, 2.439, -1.103, 1.849, -1.098, 1.844, -1.098, 2.444, -1.48, -1.495, -1.5, -1.495, -1.5, -1.5, -1.48, -1.5, 0.01761, 1.839, 1.294, 1.839, 1.294, 1.844, 0.01761, 1.844, 2.294, 1.205, 2.294, -0.07535, 2.299, -0.08043, 2.299, 1.21, -1.022, -0.6871, -1.485, -0.6871, -1.475, -0.6922, -1.022, -0.6922, -1.5, -0.6567, -1.48, -0.6567, -1.48, -0.6516, -1.5, -0.6516, -0.5, 2.327, -0.5, 2.307, -0.495, 2.307, -0.495, 2.327, -0.902, 2.307, -0.902, 1.849, -0.897, 1.844, -0.897, 2.307, -0.902, 1.849, -1.093, 1.849, -1.093, 1.844, -0.902, 1.844, -0.2035, -1.495, -1.48, -1.495, -1.48, -1.5, -0.2035, -1.5, -0.002495, 1.839, 0.01761, 1.839, 0.01761, 1.844, -0.002495, 1.844, 2.103, -0.07535, 2.103, 1.205, 2.098, 1.21, 2.098, -0.08043, -1.103, 1.849, -1.294, 1.849, -1.294, 1.844, -1.103, 1.844, 1.902, -1.495, 2.093, -1.495, 2.093, -1.297, 1.902, -1.297])
me_cube.materials.append(mat_table_wood_1)
me_cube.materials.append(mat_old_steel)
me_cube.use_remesh_preserve_volume = False
me_cube.use_remesh_preserve_attributes = False
me_cube.use_mirror_vertex_groups = False
me_cube.update()

# ---- objects
ob_industrial_table = bpy.data.objects.new('Industrial Table', me_cube)

# ---- transforms, parenting, visibility, modifiers, constraints
ob_industrial_table.location = (0.0, 0.0, 0.0)
ob_industrial_table.lock_rotations_4d = False
ob_industrial_table.empty_display_type = 'ARROWS'
ob_industrial_table.lineart.crease_threshold = 0.0

# ---- collection membership
col_collection.objects.link(ob_industrial_table)

# ---- scene / render settings (as saved in the file)
scene.frame_start = 1; scene.frame_end = 250; scene.frame_set(1)
scene.render.engine = 'BLENDER_EEVEE_NEXT'
scene.cycles.use_denoising = False
scene.cycles.samples = 128
scene.cycles.sampling_pattern = 'TABULATED_SOBOL'
scene.cycles.use_adaptive_sampling = False
scene.cycles.use_light_tree = False
scene.view_settings.view_transform = 'Filmic'
bpy.context.view_layer.update()

# ---- added for rendering (the .blend has no active camera and no usable light): camera, sun
cam_auto = bpy.data.cameras.new('AutoCamera')
cam_auto.lens = 50.0
cam_auto.sensor_width = 36.0
cam_auto.clip_end = 1000.0
ob_auto_camera = bpy.data.objects.new('AutoCamera', cam_auto)
scene.collection.objects.link(ob_auto_camera)
ob_auto_camera.location = (1.69233, -2.0308, 1.69137)
ob_auto_camera.rotation_euler = (1.09748, -7.21219e-08, 0.694738)
scene.camera = ob_auto_camera
light_auto_sun = bpy.data.lights.new('AutoSun', 'SUN')
light_auto_sun.energy = 3.0
light_auto_sun.angle = 0.0523599
ob_auto_sun = bpy.data.objects.new('AutoSun', light_auto_sun)
scene.collection.objects.link(ob_auto_sun)
ob_auto_sun.rotation_euler = (0.872665, 0.174533, 0.523599)
bpy.context.view_layer.update()
